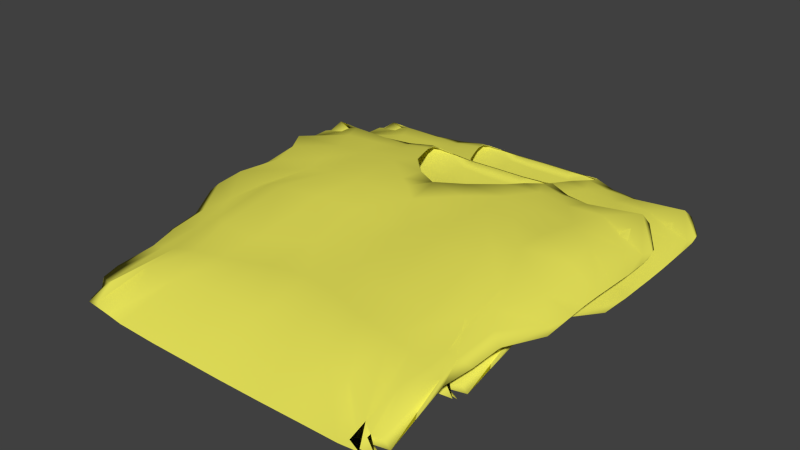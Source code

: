 # Source: Scrubs_Shelf.blend  (saved by Blender 2.72.0; exported with 4.5.12 LTS)
import bpy
from mathutils import Matrix  # noqa: F401  (used for matrix-valued properties, if any)

bpy.ops.wm.read_factory_settings(use_empty=True)
scene = bpy.context.scene
scene.name = 'Scene'

# ---- collections
col_collection_1 = bpy.data.collections.new('Collection 1'); scene.collection.children.link(col_collection_1)

# ---- materials (node trees are filled in below, after node groups)
mat_apron = bpy.data.materials.new('Apron')
mat_apron.alpha_threshold = 0.0
mat_apron.use_transparent_shadow = False
mat_apron.diffuse_color = (0.8, 0.7707, 0.1022, 1.0)
mat_apron.roughness = 0.5

# ---- material node trees

# ---- world
world_world = bpy.data.worlds.new('World'); scene.world = world_world
world_world.color = (0.05088, 0.05088, 0.05088)
world_world.use_sun_shadow = False
world_world.sun_shadow_jitter_overblur = 0.0
world_world.cycles.sampling_method = 'MANUAL'
world_world.cycles.sample_map_resolution = 256

# ---- meshes
me_topsmesh_004 = bpy.data.meshes.new('TopsMesh.004')
me_topsmesh_004.from_pydata([(-0.0235, 0.0118, -0.1516), (-0.03676, 0.01281, -0.1501), (0.05341, 0.001784, -0.08653), (0.04115, 0.01474, -0.1482), (0.05047, 0.01306, -0.143), (0.0516, 0.004607, -0.1121), (0.04713, 0.008133, -0.1316), (0.04056, 0.01144, -0.1444), (0.03239, 0.0131, -0.1511), (-0.05443, 0.001915, -0.08706), (0.04122, 0.01738, -0.1377), (0.04397, 0.01622, -0.1446), (0.03489, 0.01887, -0.127), (0.05566, 0.01668, -0.1335), (0.05809, 0.01469, -0.1402), (0.04863, 0.01885, -0.1224), (-0.05323, 0.004444, -0.1101), (-0.04973, 0.008259, -0.1326), (0.01221, 0.02007, -0.09941), (-0.002538, 0.001194, -0.04209), (-0.00157, 0.01969, -0.06734), (-0.001261, 0.01851, -0.04045), (-0.001165, 0.01778, -0.01293), (0.0159, 0.01802, -0.003426), (0.01729, 0.01943, -0.04248), (0.02008, 0.0195, -0.08675), (0.03831, 0.01948, -0.1026), (0.04042, 0.0185, 0.01008), (-0.001032, 0.01798, 0.02232), (0.0208, 0.01818, 0.02501), (0.0007881, 0.01783, 0.06083), (0.02656, 0.01743, 0.06191), (0.001063, -0.002401, 0.09361), (0.05325, 0.0182, 0.06825), (0.04564, 0.0172, 0.03212), (0.08985, 0.01556, -0.03249), (0.07264, 0.01767, 0.009897), (0.1105, 0.008409, 0.02467), (0.1126, 0.008597, 0.004869), (0.1235, 0.003991, -0.02058), (0.1087, 0.01506, -0.0374), (0.108, 0.005802, 0.01687), (0.1138, 0.007356, -0.00158), (0.1063, 0.007747, 0.0429), (0.09898, 0.00578, 0.03762), (0.1112, 0.009163, 0.06963), (0.1021, 0.004676, 0.05585), (0.09996, 0.004675, 0.0753), (0.02072, 0.001331, 0.04362), (0.0195, 0.001809, 0.02662), (-0.00287, -0.0004592, 0.04342), (0.02075, 0.0007103, 0.07272), (-0.003091, -0.0002406, 0.08381), (-0.003222, 0.001511, 0.02657), (0.02155, 0.001423, 0.004504), (-0.002481, 0.001117, 0.004189), (0.0252, 0.001147, -0.04179), (0.07882, 0.002425, -0.04316), (-0.002688, -0.001378, 0.08397), (0.03053, -0.001357, 0.08397), (0.1026, -0.002219, 0.08637), (0.08274, -0.002401, 0.09252), (0.07383, 0.01587, 0.07235), (0.06865, 0.01632, 0.03559), (0.123, 0.003397, -0.02323), (0.1236, 0.002863, -0.041), (0.1244, 0.003903, -0.05466), (0.1248, 0.004591, -0.08284), (0.1245, 0.004935, -0.09838), (0.1098, 0.01896, -0.08195), (0.1191, 0.01507, -0.1006), (0.1242, 0.005355, -0.1133), (0.1236, 0.009396, -0.1151), (0.07933, 0.01739, -0.08074), (0.1214, 0.004005, -0.05019), (0.1086, 0.01251, -0.08353), (0.1207, 0.005269, -0.08695), (0.1076, 0.01071, -0.04429), (0.07676, 0.003067, -0.08647), (0.07141, 0.01019, -0.1357), (0.1121, 0.0169, -0.1285), (0.02613, 0.00255, -0.08565), (0.07671, 0.01385, -0.1384), (0.1164, 0.01649, -0.1336), (0.1125, 0.0203, -0.1314), (0.07585, 0.01648, -0.1328), (0.1217, 0.006631, -0.1254), (0.1227, 0.006983, -0.131), (0.1236, 0.005087, -0.123), (0.1236, 0.007023, -0.1273), (0.05824, 0.01911, -0.08262), (0.08484, 0.01764, -0.1011), (0.06278, 0.01844, -0.1029), (0.09493, 0.01981, -0.117), (0.06994, 0.01796, -0.1194), (0.05787, -0.002301, 0.09299), (0.02907, 0.02011, -0.1148), (-0.00303, 0.0202, -0.08956), (0.1209, 0.004567, -0.06756), (0.1065, 0.01133, -0.06253), (0.07809, 0.002472, -0.06282), (0.02568, 0.001693, -0.06176), (-0.002232, 0.001767, -0.06212), (0.0591, -0.00123, 0.08449), (0.09496, -0.002073, 0.09153), (0.0931, 0.009531, 0.08331), (0.08212, 0.0147, 0.03717), (0.08934, 0.01563, 0.002077), (0.09111, 0.0003769, 0.08754), (0.121, 0.006, -0.1094), (0.1094, 0.01468, -0.1083), (0.07544, 0.004949, -0.1118), (0.03858, 0.01957, -0.08502), (0.124, 0.003397, -0.04439), (0.1219, 0.007348, -0.02557), (0.1049, 0.01207, -0.0007438), (0.102, 0.01098, 0.02521), (0.1047, 0.01122, 0.04252), (0.1036, 0.006133, 0.0845), (0.09283, -0.001227, 0.08966), (0.1247, 0.004189, -0.06719), (0.122, 0.003569, -0.03525), (0.1162, 0.008383, -0.02314), (0.07643, 0.002711, 0.04857), (0.08278, 0.0004917, 0.06387), (0.08409, -0.001471, 0.08533), (-0.04361, 0.01083, -0.1444), (-0.04717, 0.01406, -0.1489), (-0.05577, 0.01251, -0.1443), (-0.03777, 0.01278, -0.1511), (-0.02765, 0.004726, -0.1088), (-0.07684, 0.004966, -0.1121), (-0.02698, 0.007592, -0.1299), (-0.04778, 0.0175, -0.1358), (-0.04999, 0.01599, -0.145), (-0.04296, 0.01891, -0.1251), (-0.06342, 0.01697, -0.132), (-0.06583, 0.01493, -0.1411), (-0.05848, 0.0187, -0.1207), (-0.0713, 0.01022, -0.1367), (-0.02045, 0.0197, -0.0974), (-0.0202, 0.01804, -0.003729), (-0.02347, 0.01947, -0.08369), (-0.04597, 0.01961, -0.1006), (-0.05101, 0.01839, 0.01209), (-0.0358, 0.01766, 0.06021), (-0.02634, -0.002347, 0.09349), (-0.06261, 0.01635, 0.06298), (-0.05567, 0.01694, 0.03457), (-0.08043, 0.01716, 0.01107), (-0.1154, 0.007494, 0.02271), (-0.1166, 0.007663, 0.001954), (-0.1322, 0.005857, -0.02408), (-0.1225, 0.0139, -0.04262), (-0.09635, 0.004582, 0.01169), (-0.1138, 0.005736, -0.006845), (-0.1073, 0.008102, 0.04247), (-0.09857, 0.004856, 0.03872), (-0.1089, 0.009783, 0.06745), (-0.09578, 0.002904, 0.05238), (-0.09727, 0.001067, 0.08044), (-0.02284, -0.0006998, 0.04429), (-0.02201, 0.001765, 0.02812), (-0.02431, -0.000167, 0.06497), (-0.02266, 0.001421, 0.004416), (-0.02719, 0.001214, -0.04207), (-0.02852, -0.001228, 0.08406), (-0.1073, -0.002078, 0.08616), (-0.08922, -0.001372, 0.09192), (-0.08361, 0.01716, 0.06589), (-0.07472, 0.01598, 0.03789), (-0.1324, 0.004624, -0.02509), (-0.1337, 0.002375, -0.03348), (-0.1347, 0.00255, -0.03163), (-0.1359, 0.003366, -0.05066), (-0.1364, 0.00429, -0.0785), (-0.1363, 0.004953, -0.09583), (-0.1116, 0.0188, -0.07882), (-0.128, 0.01618, -0.09898), (-0.1357, 0.005245, -0.1108), (-0.1336, 0.01089, -0.1158), (-0.08671, 0.01729, -0.07902), (-0.132, 0.00251, -0.05598), (-0.1315, 0.003465, -0.0903), (-0.1292, 0.005943, -0.04937), (-0.09385, 0.00375, -0.08825), (-0.1282, 0.007702, -0.08703), (-0.09576, 0.003308, -0.04604), (-0.07946, 0.003232, -0.08824), (-0.0713, 0.01007, -0.1367), (-0.09358, 0.009148, -0.1306), (-0.02852, 0.002153, -0.08528), (-0.0842, 0.01408, -0.1394), (-0.1033, 0.01378, -0.1349), (-0.1059, 0.01737, -0.1322), (-0.0825, 0.01637, -0.134), (-0.1305, 0.009123, -0.1231), (-0.1326, 0.004656, -0.1203), (-0.1327, 0.009107, -0.1307), (-0.1339, 0.005057, -0.1267), (-0.135, 0.005278, -0.1243), (-0.1318, 0.01194, -0.1288), (-0.06916, 0.01887, -0.07941), (-0.09285, 0.01732, -0.1011), (-0.07165, 0.01845, -0.1011), (-0.1013, 0.01769, -0.1185), (-0.07708, 0.01813, -0.1198), (-0.07793, -0.001939, 0.09295), (-0.03656, 0.01978, -0.1113), (-0.1317, 0.002914, -0.07059), (-0.1274, 0.007195, -0.06513), (-0.09425, 0.003361, -0.06397), (-0.07892, 0.002464, -0.06295), (-0.02807, 0.001486, -0.06283), (-0.04971, -0.00213, 0.0935), (-0.04355, 0.002423, 0.03113), (-0.04512, 0.000816, 0.04594), (-0.05007, -0.0002675, 0.06267), (-0.05704, -0.001253, 0.08436), (-0.09999, 0.009867, 0.08117), (-0.09731, 0.01296, 0.04243), (-0.09709, 0.01298, 0.01682), (-0.103, -0.0005101, 0.08758), (-0.1318, 0.004052, -0.1074), (-0.1293, 0.008231, -0.1067), (-0.0931, 0.005323, -0.11), (-0.07684, 0.005107, -0.1121), (-0.04529, 0.01968, -0.08251), (-0.1353, 0.003008, -0.04001), (-0.1293, 0.009321, -0.02943), (-0.1123, 0.01012, -0.001162), (-0.1109, 0.0103, 0.02395), (-0.1068, 0.01048, 0.04278), (-0.1069, 0.00967, 0.07866), (-0.1024, -0.001023, 0.08934), (-0.1363, 0.003756, -0.06451), (-0.1329, 0.002329, -0.04134), (-0.1321, 0.004258, -0.03392), (-0.09765, 0.003706, -0.02697), (-0.07062, 0.003158, 0.0342), (-0.07079, 0.002395, 0.04945), (-0.07859, 0.001547, 0.0723), (-0.08614, -0.001503, 0.08516), (-0.02527, 0.01828, 0.02672), (0.03157, -0.002353, 0.09338), (0.1049, -0.001698, 0.0877), (0.09282, 0.000933, 0.08319), (0.07716, 0.001231, 0.08123), (0.02473, -0.0001591, 0.08247), (-0.002824, -0.0007226, 0.06372), (-0.1073, -3.22e-05, 0.09108), (-0.04047, 0.01736, 0.0312), (-0.1021, -0.002033, 0.08774), (-0.1057, 0.00405, 0.07574), (-0.07541, -0.0005822, 0.0605), (-0.07948, 0.002351, -0.04403), (-0.07716, 0.002574, 0.007083), (-0.09037, 0.003592, 0.0361), (-0.09983, 0.003168, 0.05759), (-0.1069, 0.004749, 0.07861), (-0.108, 0.0006752, 0.08904), (-0.1005, 0.002597, 0.08825), (-0.03777, 0.01274, -0.1511), (-0.07946, 0.002458, -0.08824), (-0.05443, 0.002461, -0.08706), (-0.05446, 0.001468, -0.06282), (-0.05386, 0.001205, -0.04255), (-0.04579, 0.001794, 0.005555), (0.03239, 0.01307, -0.1511), (-0.06583, 0.01091, -0.1421), (0.04713, 0.008039, -0.1316), (0.0516, 0.004781, -0.1121), (0.05341, 0.002701, -0.08653), (0.05319, 0.001785, -0.0622), (0.05191, 0.001509, -0.04244), (0.04926, 0.001964, 0.004612), (0.04654, 0.002606, 0.02856), (0.0483, 0.001206, 0.04553), (0.05193, -0.0008133, 0.06114), (0.05463, 0.0009151, 0.08213), (0.08265, 0.003285, 0.006523), (0.08768, 0.003825, 0.03142), (-0.01427, 0.01964, -0.07822), (-0.003885, 0.02006, -0.08912), (0.0217, -0.001744, 0.06154), (-0.08396, 4.892e-06, 0.08354), (-0.08245, -0.0007212, 0.08459), (-0.05376, 0.0005686, 0.08318), (0.1098, 0.002708, 0.086), (-0.1349, 0.004866, -0.1224), (-0.09977, -0.0002665, 0.09062), (-0.04607, 0.01729, -0.135), (-0.04808, 0.01588, -0.1438), (-0.04565, 0.01406, -0.1478), (-0.03676, 0.01277, -0.1501), (0.03141, 0.01305, -0.1502), (0.03981, 0.01467, -0.1472), (0.04222, 0.01607, -0.1434), (0.03992, 0.01713, -0.1366), (0.03406, 0.01865, -0.126), (0.02815, 0.01976, -0.1146), (0.01211, 0.01981, -0.09957), (-0.003956, 0.01976, -0.08909), (-0.02019, 0.01943, -0.09731), (-0.03579, 0.01955, -0.1117), (-0.0416, 0.01866, -0.1248), (-0.05577, 0.01259, -0.1443), (-0.04717, 0.0142, -0.1489), (-0.02522, 0.01004, -0.1445), (-0.02388, 0.01173, -0.1524), (-0.002128, 0.005128, -0.1082), (0.02581, 0.004611, -0.1094), (0.02461, 0.007523, -0.13), (0.02613, 0.002009, -0.08565), (0.07141, 0.01033, -0.1357), (-0.00282, 0.007282, -0.1275), (0.05809, 0.01054, -0.1412), (0.05047, 0.01313, -0.143), (0.04115, 0.01486, -0.1482), (0.0217, 0.009896, -0.1435), (-0.002651, 0.009726, -0.1433), (-0.002211, 0.01154, -0.1535), (0.01661, 0.01178, -0.1531), (0.1093, 0.01751, -0.06362), (0.07777, 0.01763, -0.06222), (0.05498, 0.01974, -0.06395), (0.03617, 0.01989, -0.06598), (0.01808, 0.01921, -0.06642), (-0.02258, 0.01909, -0.0664), (-0.0437, 0.0197, -0.06603), (-0.06487, 0.01955, -0.06531), (-0.1089, 0.01679, -0.06298), (0.03715, 0.02153, -0.03797), (0.06731, 0.02116, -0.03539), (-0.1038, 0.01288, -0.01605), (-0.07699, 0.02081, -0.03534), (-0.04751, 0.02194, -0.03696), (-0.02273, 0.01947, -0.04204), (-0.08743, 0.003079, -0.02437), (-0.07832, 0.00244, -0.02167), (-0.05282, 0.001422, -0.01995), (-0.02662, 0.00122, -0.0209), (-0.002761, 0.001085, -0.02038), (0.02492, 0.001183, -0.02007), (0.05197, 0.001506, -0.01997), (0.07932, 0.002724, -0.02112), (0.09592, 0.01361, -0.01355), (0.09286, 0.01304, 0.01019), (0.09621, 0.0133, 0.02559), (0.09615, 0.01321, 0.03999), (0.09366, 0.01363, 0.05818), (0.09827, 0.006572, 0.08601), (0.1041, -0.0001207, 0.09056), (0.08648, -0.001739, 0.09067), (-0.08242, 0.01736, -0.06319), (-0.08943, 0.01776, -0.03668), (-0.09091, 0.01518, 0.004996), (-0.08787, 0.0147, 0.04094), (-0.09525, 0.01261, 0.08115), (-0.09835, 0.003441, 0.0909), (-0.09925, -0.0006033, 0.09144), (-0.09743, 0.01517, -0.03533), (-0.1214, 0.01769, -0.1329), (-0.1136, 0.01514, -0.1255), (-0.1118, 0.01201, -0.1074), (-0.1103, 0.009051, -0.08589), (-0.1092, 0.007203, -0.06307), (-0.1097, 0.006892, -0.04651), (-0.1157, 0.009684, -0.03004), (0.08357, 0.01764, -0.03591), (-0.002321, 0.01162, -0.1527), (0.01607, 0.01184, -0.1523), (0.03141, 0.01308, -0.1502), (-0.002559, 0.002847, -0.0837), (0.02568, 0.0001691, -0.06176), (-0.002232, 0.0007859, -0.06212), (-0.02852, 0.002, -0.08528), (-0.02807, 0.0003872, -0.06283), (-0.06583, 0.01966, -0.1421), (0.05809, 0.01944, -0.1412), (-0.0235, 0.02748, -0.09461), (-0.03676, 0.0289, -0.09328), (0.05341, 0.01543, -0.02822), (0.04115, 0.03159, -0.09155), (0.05047, 0.02924, -0.08616), (0.0516, 0.01739, -0.05423), (0.04713, 0.02234, -0.07416), (0.04056, 0.02697, -0.08735), (0.03239, 0.02929, -0.09425), (-0.05443, 0.01528, -0.02876), (0.04122, 0.03526, -0.08125), (0.04397, 0.03365, -0.08801), (0.03489, 0.03734, -0.07059), (0.05566, 0.03428, -0.07693), (0.05809, 0.0315, -0.08348), (0.04863, 0.03731, -0.06592), (-0.05323, 0.01716, -0.05217), (-0.04973, 0.02252, -0.07519), (0.01221, 0.04057, -0.04134), (-0.002538, 0.0176, 0.01631), (-0.00157, 0.03912, -0.007156), (-0.001261, 0.03462, 0.01967), (-0.001165, 0.0306, 0.04695), (0.0159, 0.0297, 0.05643), (0.01729, 0.03578, 0.01775), (0.02008, 0.03995, -0.02783), (0.03831, 0.039, -0.04534), (0.04042, 0.02856, 0.0699), (-0.001032, 0.02658, 0.08202), (0.0208, 0.02645, 0.08471), (0.0007881, 0.02181, 0.1203), (0.02656, 0.02129, 0.1213), (0.001063, -0.002217, 0.1508), (0.05325, 0.0213, 0.1277), (0.04564, 0.02463, 0.09167), (0.08985, 0.03073, 0.02729), (0.07264, 0.02775, 0.06964), (0.1105, 0.01678, 0.08339), (0.1126, 0.01934, 0.06373), (0.1235, 0.01781, 0.03797), (0.1087, 0.03086, 0.02235), (0.108, 0.01512, 0.07538), (0.1138, 0.01888, 0.0572), (0.1063, 0.01394, 0.1014), (0.09898, 0.01262, 0.096), (0.1112, 0.01215, 0.1282), (0.1021, 0.009339, 0.114), (0.09996, 0.007009, 0.1333), (0.02072, 0.007478, 0.1015), (0.0195, 0.009989, 0.08467), (-0.00287, 0.005723, 0.1011), (0.02075, 0.003377, 0.1304), (-0.003091, 0.001105, 0.1413), (-0.003222, 0.009699, 0.08459), (0.02155, 0.01225, 0.06265), (-0.002481, 0.01199, 0.06231), (0.0252, 0.01742, 0.01659), (0.07882, 0.01818, 0.01531), (-0.002688, -4.602e-05, 0.1414), (0.03053, -2.425e-05, 0.1414), (0.1026, -0.001169, 0.1437), (0.08274, -0.002087, 0.1498), (0.07383, 0.01849, 0.1315), (0.06865, 0.02334, 0.09504), (0.123, 0.01754, 0.03527), (0.1236, 0.01875, 0.01754), (0.1244, 0.02038, 0.003942), (0.1248, 0.01994, -0.02454), (0.1245, 0.01888, -0.04036), (0.1098, 0.03845, -0.02365), (0.1191, 0.03258, -0.04331), (0.1242, 0.01856, -0.05546), (0.1236, 0.02409, -0.05767), (0.07933, 0.03672, -0.02224), (0.1214, 0.02099, 0.008496), (0.1086, 0.03101, -0.02493), (0.1207, 0.02173, -0.02859), (0.1076, 0.02722, 0.01506), (0.07676, 0.01707, -0.02822), (0.07141, 0.02522, -0.0785), (0.1121, 0.03459, -0.0719), (0.02613, 0.02068, -0.02713), (0.07671, 0.03034, -0.08156), (0.1164, 0.03403, -0.07701), (0.1125, 0.03934, -0.07511), (0.07585, 0.03401, -0.07622), (0.1217, 0.02023, -0.06784), (0.1227, 0.02073, -0.07346), (0.1236, 0.01819, -0.06524), (0.1236, 0.02078, -0.06974), (0.05824, 0.03885, -0.02422), (0.08484, 0.0363, -0.04391), (0.06278, 0.03733, -0.04584), (0.09493, 0.03865, -0.06059), (0.06994, 0.03607, -0.06285), (0.05787, -0.002043, 0.1502), (0.02907, 0.0394, -0.05819), (-0.00303, 0.0413, -0.0302), (0.1209, 0.02202, -0.008924), (0.1065, 0.02925, -0.003341), (0.07809, 0.01824, -0.004378), (0.02568, 0.01885, -0.00329), (-0.002232, 0.02057, -0.003543), (0.0591, 3.859e-05, 0.1419), (0.09496, -0.001641, 0.1488), (0.0931, 0.01088, 0.1418), (0.08212, 0.02154, 0.09645), (0.08934, 0.02666, 0.06166), (0.09111, 0.001272, 0.1451), (0.121, 0.0203, -0.0515), (0.1094, 0.03255, -0.05089), (0.07544, 0.01787, -0.05392), (0.03858, 0.03962, -0.02654), (0.124, 0.0195, 0.01419), (0.1219, 0.02174, 0.03335), (0.1049, 0.02346, 0.0585), (0.102, 0.01927, 0.08419), (0.1047, 0.01744, 0.1014), (0.1036, 0.007357, 0.1426), (0.09283, -0.0005768, 0.147), (0.1247, 0.02052, -0.008679), (0.122, 0.01915, 0.02335), (0.1162, 0.02248, 0.03587), (0.07643, 0.008258, 0.1066), (0.08278, 0.004219, 0.1216), (0.08409, -0.0003019, 0.1427), (-0.04361, 0.02611, -0.08728), (-0.04717, 0.03063, -0.09215), (-0.05577, 0.02847, -0.08742), (-0.03777, 0.02885, -0.0942), (-0.02765, 0.01924, -0.05074), (-0.07684, 0.0179, -0.05424), (-0.02698, 0.02158, -0.07239), (-0.04778, 0.03543, -0.07933), (-0.04999, 0.03333, -0.08845), (-0.04296, 0.0374, -0.06871), (-0.06342, 0.0347, -0.07541), (-0.06583, 0.03185, -0.08438), (-0.05848, 0.0371, -0.06423), (-0.0713, 0.02526, -0.07954), (-0.02045, 0.04005, -0.03929), (-0.0202, 0.02975, 0.05613), (-0.02347, 0.03968, -0.02486), (-0.04597, 0.03922, -0.04326), (-0.05101, 0.02821, 0.07189), (-0.0358, 0.02172, 0.1196), (-0.02634, -0.002148, 0.1507), (-0.06261, 0.02009, 0.1223), (-0.05567, 0.02408, 0.09409), (-0.08043, 0.02711, 0.07076), (-0.1154, 0.01611, 0.08135), (-0.1166, 0.01876, 0.06074), (-0.1322, 0.02008, 0.03468), (-0.1225, 0.03015, 0.017), (-0.09635, 0.01453, 0.07011), (-0.1138, 0.0179, 0.0518), (-0.1073, 0.01435, 0.1011), (-0.09857, 0.01157, 0.09701), (-0.1089, 0.01303, 0.1261), (-0.09578, 0.007993, 0.1104), (-0.09727, 0.002808, 0.1381), (-0.02284, 0.00538, 0.102), (-0.02201, 0.009766, 0.08615), (-0.02431, 0.003433, 0.1226), (-0.02266, 0.01226, 0.06256), (-0.02719, 0.01762, 0.01633), (-0.02852, 9.235e-05, 0.1415), (-0.1073, -0.001003, 0.1435), (-0.08922, -0.000991, 0.1493), (-0.08361, 0.02055, 0.1252), (-0.07472, 0.02272, 0.09729), (-0.1324, 0.01898, 0.03355), (-0.1337, 0.01765, 0.02498), (-0.1347, 0.01765, 0.02684), (-0.1359, 0.01982, 0.007922), (-0.1364, 0.02011, -0.02011), (-0.1363, 0.01931, -0.03775), (-0.1116, 0.03843, -0.02005), (-0.128, 0.03422, -0.04171), (-0.1357, 0.0186, -0.05296), (-0.1336, 0.02618, -0.05856), (-0.08671, 0.0366, -0.0204), (-0.132, 0.0189, 0.002544), (-0.1315, 0.01834, -0.03205), (-0.1292, 0.02243, 0.009411), (-0.09385, 0.01759, -0.03007), (-0.1282, 0.02339, -0.02896), (-0.09576, 0.01912, 0.0125), (-0.07946, 0.01716, -0.03001), (-0.0713, 0.02504, -0.07952), (-0.09358, 0.02376, -0.07332), (-0.02852, 0.02311, -0.02658), (-0.0842, 0.03066, -0.08256), (-0.1033, 0.03023, -0.07806), (-0.1059, 0.03525, -0.07567), (-0.0825, 0.03385, -0.0774), (-0.1305, 0.02372, -0.06578), (-0.1326, 0.01747, -0.06253), (-0.1327, 0.0237, -0.07342), (-0.1339, 0.01804, -0.06894), (-0.135, 0.01834, -0.06662), (-0.1318, 0.02766, -0.07173), (-0.06916, 0.03851, -0.02083), (-0.09285, 0.03587, -0.04393), (-0.07165, 0.03742, -0.0439), (-0.1013, 0.03569, -0.06189), (-0.07708, 0.03631, -0.06332), (-0.07793, -0.001679, 0.1502), (-0.03656, 0.03903, -0.05457), (-0.1317, 0.01885, -0.01212), (-0.1274, 0.02398, -0.006504), (-0.09425, 0.01903, -0.005519), (-0.07892, 0.01827, -0.004498), (-0.02807, 0.02033, -0.004277), (-0.04971, -0.001933, 0.1508), (-0.04355, 0.01006, 0.08922), (-0.04512, 0.006688, 0.1038), (-0.05007, 0.003609, 0.1203), (-0.05704, 3.212e-05, 0.1418), (-0.09999, 0.01147, 0.1397), (-0.09731, 0.01919, 0.1015), (-0.09709, 0.02226, 0.07605), (-0.103, 0.0003845, 0.145), (-0.1318, 0.01728, -0.04942), (-0.1293, 0.02315, -0.04904), (-0.0931, 0.01839, -0.05219), (-0.07684, 0.01809, -0.05425), (-0.04529, 0.0397, -0.02389), (-0.1353, 0.01887, 0.01853), (-0.1293, 0.02417, 0.02971), (-0.1123, 0.02157, 0.05789), (-0.1109, 0.01875, 0.08286), (-0.1068, 0.01667, 0.1016), (-0.1069, 0.01157, 0.1372), (-0.1024, -0.0003357, 0.1467), (-0.1363, 0.02026, -0.005965), (-0.1329, 0.01824, 0.01715), (-0.1321, 0.0196, 0.02473), (-0.09765, 0.01821, 0.03158), (-0.07062, 0.01042, 0.09234), (-0.07079, 0.007838, 0.1074), (-0.07859, 0.004259, 0.1301), (-0.08614, -0.0003126, 0.1425), (-0.02527, 0.02635, 0.08642), (0.03157, -0.002142, 0.1506), (0.1049, -0.0008107, 0.145), (0.09282, 0.002345, 0.1408), (0.07716, 0.002876, 0.1389), (0.02473, 0.001346, 0.14), (-0.002824, 0.00303, 0.1213), (-0.1073, 0.0004406, 0.1486), (-0.04047, 0.0249, 0.09078), (-0.1021, -0.001148, 0.145), (-0.1057, 0.006336, 0.1337), (-0.07541, 0.003556, 0.1181), (-0.07948, 0.01817, 0.01444), (-0.07716, 0.01309, 0.06533), (-0.09037, 0.01063, 0.09428), (-0.09983, 0.007631, 0.1156), (-0.1069, 0.006686, 0.1366), (-0.108, 0.001388, 0.1466), (-0.1005, 0.003393, 0.146), (-0.03777, 0.02879, -0.0942), (-0.07946, 0.01615, -0.02997), (-0.05443, 0.02006, -0.02858), (-0.05446, 0.01838, -0.004369), (-0.05386, 0.01747, 0.01584), (-0.04579, 0.0125, 0.06373), (0.03239, 0.02925, -0.09425), (-0.06583, 0.02674, -0.08486), (0.04713, 0.02221, -0.07415), (0.0516, 0.01764, -0.05425), (0.05341, 0.01663, -0.02826), (0.05319, 0.01751, -0.003771), (0.05191, 0.01721, 0.01595), (0.04926, 0.01278, 0.06281), (0.04654, 0.01055, 0.08668), (0.0483, 0.007126, 0.1034), (0.05193, 0.00325, 0.1187), (0.05463, 0.002454, 0.1398), (0.08265, 0.01386, 0.06484), (0.08768, 0.01142, 0.08965), (-0.01427, 0.03988, -0.01873), (-0.003885, 0.04113, -0.02972), (0.0217, 0.002277, 0.119), (-0.08396, 0.00138, 0.1411), (-0.08245, 0.0005335, 0.142), (-0.05376, 0.001984, 0.1408), (0.1098, 0.003772, 0.1438), (-0.1349, 0.01776, -0.06461), (-0.09977, 0.0002633, 0.1481), (-0.04607, 0.03513, -0.07844), (-0.04808, 0.03317, -0.0872), (-0.04565, 0.03064, -0.09106), (-0.03676, 0.02884, -0.09328), (0.03141, 0.02923, -0.09332), (0.03981, 0.03148, -0.09048), (0.04222, 0.03344, -0.08677), (0.03992, 0.03492, -0.08004), (0.03406, 0.03703, -0.06956), (0.02815, 0.03895, -0.05796), (0.01211, 0.04025, -0.0415), (-0.003956, 0.04079, -0.02971), (-0.02019, 0.03973, -0.03917), (-0.03579, 0.03872, -0.05494), (-0.0416, 0.03705, -0.06833), (-0.05577, 0.02858, -0.08742), (-0.04717, 0.03084, -0.09216), (-0.02522, 0.02501, -0.08735), (-0.02388, 0.02738, -0.09544), (-0.002128, 0.01952, -0.0502), (0.02581, 0.0174, -0.05148), (0.02461, 0.02149, -0.07249), (0.02613, 0.01546, -0.02735), (0.07141, 0.02542, -0.07852), (-0.00282, 0.02115, -0.07002), (0.05809, 0.02605, -0.08397), (0.05047, 0.02933, -0.08616), (0.04115, 0.03175, -0.09156), (0.0217, 0.02481, -0.08632), (-0.002651, 0.02457, -0.08607), (-0.002211, 0.02712, -0.09659), (0.01661, 0.02746, -0.0962), (0.1093, 0.0362, -0.004251), (0.07777, 0.03632, -0.002712), (0.05498, 0.03881, -0.004362), (0.03617, 0.03918, -0.006303), (0.01808, 0.03851, -0.006449), (-0.02258, 0.03838, -0.006622), (-0.0437, 0.03898, -0.0064), (-0.06487, 0.0387, -0.00581), (-0.1089, 0.03546, -0.003446), (0.03715, 0.03733, 0.02244), (0.06731, 0.03665, 0.02497), (-0.1038, 0.0261, 0.04336), (-0.07699, 0.03629, 0.02499), (-0.04751, 0.03761, 0.02349), (-0.02273, 0.03577, 0.01819), (-0.08743, 0.01734, 0.03411), (-0.07832, 0.0164, 0.03674), (-0.05282, 0.01518, 0.03834), (-0.02662, 0.01509, 0.03738), (-0.002761, 0.0149, 0.03789), (0.02492, 0.01496, 0.03819), (0.05197, 0.01527, 0.03833), (0.07932, 0.01661, 0.03731), (0.09592, 0.02653, 0.04593), (0.09286, 0.02312, 0.06947), (0.09621, 0.02153, 0.08479), (0.09615, 0.01972, 0.09911), (0.09366, 0.01796, 0.1172), (0.09827, 0.007612, 0.1442), (0.1041, 0.0004155, 0.148), (0.08648, -0.001207, 0.148), (-0.08242, 0.0361, -0.003705), (-0.08943, 0.03344, 0.02335), (-0.09091, 0.02587, 0.06452), (-0.08787, 0.02109, 0.1002), (-0.09525, 0.0142, 0.14), (-0.09835, 0.003915, 0.1487), (-0.09925, -0.00017, 0.1489), (-0.09743, 0.03068, 0.02443), (-0.1214, 0.0357, -0.07645), (-0.1136, 0.03213, -0.06872), (-0.1118, 0.02774, -0.05018), (-0.1103, 0.02467, -0.02799), (-0.1092, 0.02356, -0.004512), (-0.1097, 0.02302, 0.0123), (-0.1157, 0.02455, 0.0291), (0.08357, 0.03323, 0.0241), (-0.002321, 0.02723, -0.09578), (0.01607, 0.02754, -0.09537), (0.03141, 0.02927, -0.09332), (-0.002559, 0.01853, -0.02534), (0.02568, 0.01532, -0.00339), (-0.002232, 0.01759, -0.003716), (-0.02852, 0.01705, -0.02694), (-0.02807, 0.01691, -0.004453), (-0.06583, 0.04793, -0.0812), (0.05809, 0.0476, -0.08035)], [(306, 269), (317, 316), (686, 649), (697, 696)], [(311, 313, 2, 5), (300, 96, 12, 299), (284, 51, 52, 249), (265, 264, 191, 213), (323, 40, 66, 120), (179, 180, 201, 200), (188, 185, 225, 226), (225, 364, 363, 190), (321, 322, 371, 370), (224, 223, 197, 196), (153, 174, 228, 229), (178, 203, 205, 180), (357, 358, 169, 170), (146, 32, 30, 145), (36, 27, 34, 63), (319, 322, 321, 320), (92, 90, 73, 91), (152, 171, 155, 151), (39, 113, 114), (332, 326, 24), (24, 326, 327), (87, 86, 80, 83), (168, 169, 359, 360), (42, 39, 38), (39, 42, 64), (63, 62, 105, 106), (324, 35, 40, 323), (315, 312, 319, 320), (317, 7, 6), (30, 31, 29, 28), (64, 65, 113, 39), (286, 287, 218, 242), (161, 216, 215, 162), (69, 323, 120, 67), (255, 212, 265, 266), (55, 54, 49, 53), (99, 98, 74, 77), (90, 325, 324, 73), (233, 232, 156, 158), (54, 275, 276, 49), (122, 345, 57, 77), (221, 220, 357, 356), (344, 345, 280, 275), (76, 75, 110, 109), (356, 357, 170, 149), (333, 36, 107, 369), (126, 17, 132, 308), (237, 184, 367, 368), (123, 277, 276, 281), (335, 149, 144, 336), (165, 213, 102, 19), (283, 18, 301, 302), (9, 16, 131, 263), (187, 211, 212, 255), (147, 145, 251, 148), (50, 161, 162, 53), (84, 83, 82, 85), (259, 258, 253, 222), (348, 349, 117, 116), (1, 129, 309, 0), (195, 194, 205, 206), (136, 195, 206, 138), (362, 363, 196, 198), (124, 247, 279, 278), (161, 50, 249, 163), (193, 190, 363, 362), (162, 215, 267, 164), (72, 70, 68, 71), (78, 111, 110, 75), (138, 208, 135), (100, 78, 75, 99), (271, 270, 79, 111), (190, 189, 226, 225), (138, 206, 204), (257, 239, 240, 159), (166, 218, 287, 163), (110, 111, 79, 80), (121, 122, 77, 74), (321, 370, 0, 309), (256, 339, 340, 267), (34, 33, 62, 63), (350, 118, 117, 349), (204, 143, 208, 138), (85, 82, 14, 13), (8, 7, 317, 318), (134, 137, 136, 133), (54, 55, 342, 343), (149, 170, 148, 144), (231, 150, 156, 232), (194, 201, 180, 205), (38, 39, 114, 115), (355, 361, 334, 356), (17, 126, 306, 139), (94, 92, 91, 93), (268, 295, 296, 3), (362, 198, 201, 194), (10, 298, 299, 12), (243, 145, 30, 28), (93, 84, 85, 94), (103, 279, 247, 125), (274, 57, 345, 344), (48, 49, 276, 277), (196, 363, 364, 224), (101, 273, 274, 56), (184, 210, 366, 367), (137, 134, 127, 128), (7, 319, 312, 6), (57, 274, 273, 100), (9, 376, 130, 16), (245, 60, 246), (354, 331, 153, 361), (26, 112, 90, 92), (56, 19, 102, 101), (52, 166, 163, 249), (32, 244, 31, 30), (347, 116, 115, 346), (14, 4, 3, 11), (105, 351, 350, 106), (29, 27, 23, 28), (144, 251, 141), (251, 144, 148), (145, 243, 251), (337, 141, 22, 21), (28, 141, 243), (243, 141, 251), (140, 208, 143, 142), (247, 246, 60, 125), (267, 215, 239, 256), (222, 160, 252), (276, 275, 280, 281), (253, 160, 222), (253, 240, 254), (311, 312, 315, 310), (172, 236, 237, 171), (202, 227, 143, 204), (184, 182, 209, 210), (155, 238, 338, 154), (260, 259, 222, 234), (368, 367, 187, 238), (266, 265, 213, 165), (352, 119, 118, 351), (272, 271, 111, 78), (311, 5, 6, 312), (341, 165, 19, 342), (288, 45, 117, 118), (186, 224, 364, 365), (114, 40, 346, 115), (10, 13, 14, 11), (305, 291, 133, 135), (331, 235, 174, 153), (157, 158, 156), (44, 41, 37, 43), (278, 277, 123, 124), (45, 43, 116, 117), (27, 29, 34), (33, 34, 29), (29, 31, 33), (262, 127, 293, 294), (228, 173, 152, 229), (79, 4, 14, 82), (291, 292, 134, 133), (115, 116, 37, 38), (143, 227, 142), (56, 274, 344, 343), (336, 337, 329), (337, 328, 329), (18, 26, 96), (97, 25, 18), (6, 314, 317), (97, 18, 283), (282, 20, 97), (97, 283, 282), (335, 336, 329, 330), (52, 51, 248, 58), (183, 223, 224, 186), (58, 166, 52), (59, 58, 248), (130, 310, 315, 132), (214, 146, 145), (61, 62, 33), (33, 95, 61), (137, 192, 195, 136), (15, 12, 96, 26), (216, 240, 239, 215), (273, 272, 78, 100), (19, 56, 343, 342), (253, 241, 160), (241, 253, 254), (167, 252, 160), (286, 242, 167), (286, 167, 285), (255, 338, 238, 187), (287, 217, 163), (113, 66, 40, 114), (161, 163, 217), (217, 216, 161), (254, 217, 241), (285, 241, 217), (192, 193, 194, 195), (77, 57, 100, 99), (123, 281, 46), (246, 108, 245), (108, 246, 47), (256, 154, 338, 339), (281, 44, 46), (108, 47, 46), (75, 76, 98, 99), (288, 118, 119, 108), (211, 185, 188, 212), (267, 340, 341, 164), (278, 284, 48, 277), (315, 320, 308, 132), (199, 198, 196, 197), (200, 198, 199, 289), (279, 248, 51, 278), (292, 293, 127, 134), (124, 47, 246, 247), (301, 18, 96, 300), (147, 148, 170, 169), (28, 23, 22, 141), (177, 178, 176, 175), (25, 327, 326, 112), (20, 327, 25, 97), (208, 140, 303, 304), (179, 200, 289), (229, 230, 334, 153), (217, 254, 240, 216), (332, 333, 325, 326), (189, 192, 137, 128), (203, 204, 206, 205), (220, 232, 233, 219), (309, 308, 320, 321), (233, 290, 250, 219), (210, 186, 365, 366), (244, 95, 33, 31), (72, 89, 84, 93), (46, 44, 43, 45), (135, 208, 304, 305), (50, 53, 49, 48), (3, 296, 297, 11), (233, 158, 261), (164, 55, 53, 162), (24, 21, 22, 23), (164, 341, 342, 55), (15, 13, 10, 12), (59, 248, 279, 103), (230, 229, 152, 151), (8, 322, 319, 7), (330, 329, 227, 202), (63, 106, 107, 36), (328, 20, 282), (230, 231, 221, 334), (142, 227, 329), (24, 23, 332), (27, 332, 23), (336, 141, 337), (141, 336, 144), (173, 172, 171, 152), (221, 231, 232, 220), (178, 180, 179, 176), (26, 18, 25, 112), (236, 182, 184, 237), (20, 328, 337, 21), (340, 266, 165, 341), (41, 280, 122, 42), (94, 85, 13, 15), (133, 136, 138, 135), (70, 69, 67, 68), (339, 338, 255), (156, 150, 154), (157, 156, 154), (365, 185, 211, 366), (157, 154, 257), (257, 154, 256), (256, 239, 257), (44, 281, 280), (212, 188, 264, 265), (89, 87, 83, 84), (124, 46, 47), (46, 124, 123), (278, 51, 284), (71, 88, 89, 72), (260, 234, 290), (290, 233, 261), (290, 261, 260), (110, 80, 86, 109), (139, 131, 16, 17), (348, 116, 347), (287, 286, 285, 217), (116, 43, 37), (350, 349, 106), (351, 118, 350), (104, 353, 352, 105), (352, 351, 105), (275, 54, 343, 344), (91, 73, 69, 70), (35, 107, 347, 346), (240, 253, 159), (313, 311, 310, 373), (258, 259, 158), (159, 253, 258), (257, 159, 258), (258, 158, 157), (258, 157, 257), (46, 45, 288), (108, 46, 288), (357, 220, 219, 358), (298, 10, 11, 297), (20, 21, 24, 327), (261, 158, 259, 260), (335, 355, 356, 149), (169, 358, 359), (360, 359, 250), (207, 147, 168), (168, 147, 169), (308, 309, 129, 126), (181, 202, 204, 203), (339, 255, 266, 340), (198, 200, 201), (112, 326, 325, 90), (209, 183, 186, 210), (273, 101, 81, 272), (15, 26, 92, 94), (230, 151, 150, 231), (366, 211, 187, 367), (175, 235, 331, 177), (27, 36, 333, 332), (302, 303, 140, 283), (283, 140, 142, 282), (104, 105, 62, 61), (364, 225, 185, 365), (306, 126, 129, 307), (80, 79, 82, 83), (93, 91, 70, 72), (368, 171, 237), (171, 368, 155), (150, 151, 155), (154, 150, 155), (368, 238, 155), (73, 323, 69), (323, 73, 324), (250, 359, 358, 219), (145, 147, 207, 214), (325, 369, 324), (369, 325, 333), (106, 348, 107), (348, 106, 349), (41, 42, 38, 37), (322, 8, 372, 371), (35, 346, 40), (107, 35, 369), (35, 324, 369), (142, 329, 328, 282), (348, 347, 107), (41, 44, 280), (42, 122, 64), (122, 121, 64), (280, 345, 122), (194, 193, 362), (192, 189, 190, 193), (160, 241, 285, 167), (249, 50, 48, 284), (331, 181, 177), (181, 331, 354), (130, 132, 17, 16), (202, 181, 354), (354, 330, 202), (177, 203, 178), (203, 177, 181), (361, 153, 334), (355, 354, 361), (354, 355, 330), (355, 335, 330), (356, 334, 221), (377, 375, 373, 376), (376, 373, 310, 130), (373, 375, 374, 313), (691, 693, 382, 385), (680, 476, 392, 679), (664, 431, 432, 629), (645, 644, 571, 593), (703, 420, 446, 500), (559, 560, 581, 580), (568, 565, 605, 606), (605, 744, 743, 570), (701, 702, 751, 750), (604, 603, 577, 576), (533, 554, 608, 609), (558, 583, 585, 560), (737, 738, 549, 550), (526, 412, 410, 525), (416, 407, 414, 443), (699, 702, 701, 700), (472, 470, 453, 471), (532, 551, 535, 531), (419, 493, 494), (712, 706, 404), (404, 706, 707), (467, 466, 460, 463), (548, 549, 739, 740), (422, 419, 418), (419, 422, 444), (443, 442, 485, 486), (704, 415, 420, 703), (695, 692, 699, 700), (697, 387, 386), (410, 411, 409, 408), (444, 445, 493, 419), (666, 667, 598, 622), (541, 596, 595, 542), (449, 703, 500, 447), (635, 592, 645, 646), (435, 434, 429, 433), (479, 478, 454, 457), (470, 705, 704, 453), (613, 612, 536, 538), (434, 655, 656, 429), (502, 725, 437, 457), (601, 600, 737, 736), (724, 725, 660, 655), (456, 455, 490, 489), (736, 737, 550, 529), (713, 416, 487, 749), (506, 397, 512, 688), (617, 564, 747, 748), (503, 657, 656, 661), (715, 529, 524, 716), (545, 593, 482, 399), (663, 398, 681, 682), (389, 396, 511, 643), (567, 591, 592, 635), (527, 525, 631, 528), (430, 541, 542, 433), (464, 463, 462, 465), (639, 638, 633, 602), (728, 729, 497, 496), (381, 509, 689, 380), (575, 574, 585, 586), (516, 575, 586, 518), (742, 743, 576, 578), (504, 627, 659, 658), (541, 430, 629, 543), (573, 570, 743, 742), (542, 595, 647, 544), (452, 450, 448, 451), (458, 491, 490, 455), (518, 588, 515), (480, 458, 455, 479), (651, 650, 459, 491), (570, 569, 606, 605), (518, 586, 584), (637, 619, 620, 539), (546, 598, 667, 543), (490, 491, 459, 460), (501, 502, 457, 454), (701, 750, 380, 689), (636, 719, 720, 647), (414, 413, 442, 443), (730, 498, 497, 729), (584, 523, 588, 518), (465, 462, 394, 393), (388, 387, 697, 698), (514, 517, 516, 513), (434, 435, 722, 723), (529, 550, 528, 524), (611, 530, 536, 612), (574, 581, 560, 585), (418, 419, 494, 495), (735, 741, 714, 736), (397, 506, 686, 519), (474, 472, 471, 473), (648, 675, 676, 383), (742, 578, 581, 574), (390, 678, 679, 392), (623, 525, 410, 408), (473, 464, 465, 474), (483, 659, 627, 505), (654, 437, 725, 724), (428, 429, 656, 657), (576, 743, 744, 604), (481, 653, 654, 436), (564, 590, 746, 747), (517, 514, 507, 508), (387, 699, 692, 386), (437, 654, 653, 480), (389, 756, 510, 396), (625, 440, 626), (734, 711, 533, 741), (406, 492, 470, 472), (436, 399, 482, 481), (432, 546, 543, 629), (412, 624, 411, 410), (727, 496, 495, 726), (394, 384, 383, 391), (485, 731, 730, 486), (409, 407, 403, 408), (524, 631, 521), (631, 524, 528), (525, 623, 631), (717, 521, 402, 401), (408, 521, 623), (623, 521, 631), (520, 588, 523, 522), (627, 626, 440, 505), (647, 595, 619, 636), (602, 540, 632), (656, 655, 660, 661), (633, 540, 602), (633, 620, 634), (691, 692, 695, 690), (552, 616, 617, 551), (582, 607, 523, 584), (564, 562, 589, 590), (535, 618, 718, 534), (640, 639, 602, 614), (748, 747, 567, 618), (646, 645, 593, 545), (732, 499, 498, 731), (652, 651, 491, 458), (691, 385, 386, 692), (721, 545, 399, 722), (668, 425, 497, 498), (566, 604, 744, 745), (494, 420, 726, 495), (390, 393, 394, 391), (685, 671, 513, 515), (711, 615, 554, 533), (537, 538, 536), (424, 421, 417, 423), (658, 657, 503, 504), (425, 423, 496, 497), (407, 409, 414), (413, 414, 409), (409, 411, 413), (642, 507, 673, 674), (608, 553, 532, 609), (459, 384, 394, 462), (671, 672, 514, 513), (495, 496, 417, 418), (523, 607, 522), (436, 654, 724, 723), (716, 717, 709), (717, 708, 709), (398, 406, 476), (477, 405, 398), (386, 694, 697), (477, 398, 663), (662, 400, 477), (477, 663, 662), (715, 716, 709, 710), (432, 431, 628, 438), (563, 603, 604, 566), (438, 546, 432), (439, 438, 628), (510, 690, 695, 512), (594, 526, 525), (441, 442, 413), (413, 475, 441), (517, 572, 575, 516), (395, 392, 476, 406), (596, 620, 619, 595), (653, 652, 458, 480), (399, 436, 723, 722), (633, 621, 540), (621, 633, 634), (547, 632, 540), (666, 622, 547), (666, 547, 665), (635, 718, 618, 567), (667, 597, 543), (493, 446, 420, 494), (541, 543, 597), (597, 596, 541), (634, 597, 621), (665, 621, 597), (572, 573, 574, 575), (457, 437, 480, 479), (503, 661, 426), (626, 488, 625), (488, 626, 427), (636, 534, 718, 719), (661, 424, 426), (488, 427, 426), (455, 456, 478, 479), (668, 498, 499, 488), (591, 565, 568, 592), (647, 720, 721, 544), (658, 664, 428, 657), (695, 700, 688, 512), (579, 578, 576, 577), (580, 578, 579, 669), (659, 628, 431, 658), (672, 673, 507, 514), (504, 427, 626, 627), (681, 398, 476, 680), (527, 528, 550, 549), (408, 403, 402, 521), (557, 558, 556, 555), (405, 707, 706, 492), (400, 707, 405, 477), (588, 520, 683, 684), (559, 580, 669), (609, 610, 714, 533), (597, 634, 620, 596), (712, 713, 705, 706), (569, 572, 517, 508), (583, 584, 586, 585), (600, 612, 613, 599), (689, 688, 700, 701), (613, 670, 630, 599), (590, 566, 745, 746), (624, 475, 413, 411), (452, 469, 464, 473), (426, 424, 423, 425), (515, 588, 684, 685), (430, 433, 429, 428), (383, 676, 677, 391), (613, 538, 641), (544, 435, 433, 542), (404, 401, 402, 403), (544, 721, 722, 435), (395, 393, 390, 392), (439, 628, 659, 483), (610, 609, 532, 531), (388, 702, 699, 387), (710, 709, 607, 582), (443, 486, 487, 416), (708, 400, 662), (610, 611, 601, 714), (522, 607, 709), (404, 403, 712), (407, 712, 403), (716, 521, 717), (521, 716, 524), (553, 552, 551, 532), (601, 611, 612, 600), (558, 560, 559, 556), (406, 398, 405, 492), (616, 562, 564, 617), (400, 708, 717, 401), (720, 646, 545, 721), (421, 660, 502, 422), (474, 465, 393, 395), (513, 516, 518, 515), (450, 449, 447, 448), (719, 718, 635), (536, 530, 534), (537, 536, 534), (745, 565, 591, 746), (537, 534, 637), (637, 534, 636), (636, 619, 637), (424, 661, 660), (592, 568, 644, 645), (469, 467, 463, 464), (504, 426, 427), (426, 504, 503), (658, 431, 664), (451, 468, 469, 452), (640, 614, 670), (670, 613, 641), (670, 641, 640), (490, 460, 466, 489), (519, 511, 396, 397), (728, 496, 727), (667, 666, 665, 597), (496, 423, 417), (730, 729, 486), (731, 498, 730), (484, 733, 732, 485), (732, 731, 485), (655, 434, 723, 724), (471, 453, 449, 450), (415, 487, 727, 726), (620, 633, 539), (693, 691, 690, 753), (638, 639, 538), (539, 633, 638), (637, 539, 638), (638, 538, 537), (638, 537, 637), (426, 425, 668), (488, 426, 668), (737, 600, 599, 738), (678, 390, 391, 677), (400, 401, 404, 707), (641, 538, 639, 640), (715, 735, 736, 529), (549, 738, 739), (740, 739, 630), (587, 527, 548), (548, 527, 549), (688, 689, 509, 506), (561, 582, 584, 583), (719, 635, 646, 720), (578, 580, 581), (492, 706, 705, 470), (589, 563, 566, 590), (653, 481, 461, 652), (395, 406, 472, 474), (610, 531, 530, 611), (746, 591, 567, 747), (555, 615, 711, 557), (407, 416, 713, 712), (682, 683, 520, 663), (663, 520, 522, 662), (484, 485, 442, 441), (744, 605, 565, 745), (686, 506, 509, 687), (460, 459, 462, 463), (473, 471, 450, 452), (748, 551, 617), (551, 748, 535), (530, 531, 535), (534, 530, 535), (748, 618, 535), (453, 703, 449), (703, 453, 704), (630, 739, 738, 599), (525, 527, 587, 594), (705, 749, 704), (749, 705, 713), (486, 728, 487), (728, 486, 729), (421, 422, 418, 417), (702, 388, 752, 751), (415, 726, 420), (487, 415, 749), (415, 704, 749), (522, 709, 708, 662), (728, 727, 487), (421, 424, 660), (422, 502, 444), (502, 501, 444), (660, 725, 502), (574, 573, 742), (572, 569, 570, 573), (540, 621, 665, 547), (629, 430, 428, 664), (711, 561, 557), (561, 711, 734), (510, 512, 397, 396), (582, 561, 734), (734, 710, 582), (557, 583, 558), (583, 557, 561), (741, 533, 714), (735, 734, 741), (734, 735, 710), (735, 715, 710), (736, 714, 601), (757, 755, 753, 756), (756, 753, 690, 510), (753, 755, 754, 693)])
me_topsmesh_004.polygons.foreach_set('use_smooth', [True] * 754)
_uv = me_topsmesh_004.uv_layers.new(name='Tops-lib-UV0')
_uv.uv.foreach_set('vector', [0.199, 0.5378, 0.1969, 0.5005, 0.1586, 0.5034, 0.1603, 0.5425, 0.791, 0.5421, 0.7926, 0.539, 0.8156, 0.5719, 0.8134, 0.574, 0.1908, 0.2164, 0.1928, 0.1951, 0.2255, 0.1739, 0.2256, 0.2147, 0.3006, 0.4573, 0.3032, 0.4959, 0.2684, 0.4956, 0.2654, 0.4578, 0.8229, 0.7878, 0.857, 0.7947, 0.8465, 0.8233, 0.8229, 0.8151, 0.2991, 0.9649, 0.3023, 0.9835, 0.2679, 0.9864, 0.267, 0.9658, 0.3406, 0.4966, 0.3647, 0.4975, 0.3667, 0.5292, 0.3423, 0.531, 0.3667, 0.5292, 0.394, 0.5273, 0.3972, 0.5607, 0.3727, 0.5674, 0.244, 0.616, 0.2184, 0.6205, 0.2195, 0.6222, 0.2444, 0.6179, 0.1714, 0.9835, 0.1754, 0.9609, 0.2023, 0.9641, 0.201, 0.9872, 0.399, 0.9605, 0.3955, 0.9363, 0.4179, 0.9266, 0.4243, 0.9459, 0.5511, 0.4926, 0.5766, 0.4951, 0.5714, 0.5242, 0.548, 0.5235, 0.5919, 0.3029, 0.589, 0.2619, 0.6139, 0.2677, 0.6211, 0.3069, 0.7034, 0.2039, 0.7353, 0.2029, 0.7362, 0.2541, 0.6864, 0.2579, 0.8428, 0.3518, 0.808, 0.35, 0.8084, 0.306, 0.8412, 0.3059, 0.2084, 0.5963, 0.2184, 0.6205, 0.244, 0.616, 0.2417, 0.5912, 0.8595, 0.5104, 0.8507, 0.4709, 0.8919, 0.4661, 0.8985, 0.5, 0.4385, 0.3533, 0.4179, 0.366, 0.3912, 0.3474, 0.4267, 0.3277, 0.9006, 0.8241, 0.8666, 0.8345, 0.8809, 0.809, 0.8083, 0.3905, 0.8101, 0.4307, 0.7728, 0.3901, 0.7728, 0.3901, 0.8101, 0.4307, 0.774, 0.4337, 0.03835, 0.6218, 0.04269, 0.5838, 0.07881, 0.5903, 0.07102, 0.6284, 0.6068, 0.2176, 0.6139, 0.2677, 0.5906, 0.2511, 0.5892, 0.2291, 0.04835, 0.3456, 0.005232, 0.3559, 0.01711, 0.3302, 0.005232, 0.3559, 0.04835, 0.3456, 0.02533, 0.3705, 0.8412, 0.3059, 0.8428, 0.2481, 0.8778, 0.249, 0.8752, 0.3022, 0.887, 0.4311, 0.9055, 0.3926, 0.9471, 0.3954, 0.9351, 0.4351, 0.2391, 0.5622, 0.2019, 0.5695, 0.2084, 0.5963, 0.2417, 0.5912, 0.1502, 0.6268, 0.1752, 0.612, 0.1655, 0.5787, 0.7362, 0.2541, 0.7737, 0.2537, 0.7729, 0.3057, 0.735, 0.3045, 0.4635, 0.8086, 0.8822, 0.8474, 0.8666, 0.8345, 0.4393, 0.8158, 0.3312, 0.1679, 0.2949, 0.1864, 0.2951, 0.1575, 0.3328, 0.1553, 0.256, 0.2516, 0.2891, 0.2504, 0.2883, 0.2807, 0.2566, 0.284, 0.7993, 0.7825, 0.8229, 0.7878, 0.8229, 0.8151, 0.7951, 0.808, 0.3353, 0.4234, 0.3362, 0.4577, 0.3006, 0.4573, 0.2978, 0.4221, 0.2281, 0.3305, 0.1921, 0.3326, 0.1918, 0.2885, 0.228, 0.2866, 0.08262, 0.4711, 0.04441, 0.4738, 0.04399, 0.4348, 0.08157, 0.4341, 0.8507, 0.4709, 0.8457, 0.4297, 0.887, 0.4311, 0.8919, 0.4661, 0.5352, 0.2583, 0.5294, 0.2974, 0.5006, 0.2933, 0.5021, 0.2564, 0.1921, 0.3326, 0.1534, 0.3367, 0.1519, 0.29, 0.1918, 0.2885, 0.07854, 0.3873, 0.1163, 0.3883, 0.1181, 0.4319, 0.08157, 0.4341, 0.5622, 0.3381, 0.5629, 0.2997, 0.5919, 0.3029, 0.5943, 0.3539, 0.1567, 0.3868, 0.1163, 0.3883, 0.1083, 0.3357, 0.1534, 0.3367, 0.04651, 0.5105, 0.08223, 0.507, 0.08173, 0.5468, 0.04603, 0.5479, 0.5943, 0.3539, 0.5919, 0.3029, 0.6211, 0.3069, 0.6251, 0.3526, 0.8432, 0.3908, 0.8428, 0.3518, 0.8794, 0.3531, 0.8819, 0.3924, 0.302, 0.5935, 0.3071, 0.5673, 0.2722, 0.5633, 0.2725, 0.5914, 0.4114, 0.3889, 0.4117, 0.4249, 0.3893, 0.4258, 0.3885, 0.3869, 0.1113, 0.2536, 0.1497, 0.254, 0.1519, 0.29, 0.09837, 0.2921, 0.6273, 0.3918, 0.6251, 0.3526, 0.6569, 0.3506, 0.6596, 0.3906, 0.2622, 0.4213, 0.2654, 0.4578, 0.2318, 0.4592, 0.2304, 0.4228, 0.7318, 0.4812, 0.7612, 0.5051, 0.7604, 0.5092, 0.7312, 0.4859, 0.3032, 0.4959, 0.3057, 0.5296, 0.3423, 0.531, 0.3406, 0.4966, 0.3629, 0.4263, 0.3629, 0.4595, 0.3362, 0.4577, 0.3353, 0.4234, 0.6449, 0.2596, 0.6864, 0.2579, 0.6705, 0.3063, 0.6513, 0.3073, 0.2262, 0.2532, 0.256, 0.2516, 0.2566, 0.284, 0.228, 0.2866, 0.9175, 0.5726, 0.9283, 0.6058, 0.8956, 0.6141, 0.8849, 0.5778, 0.4078, 0.2142, 0.3829, 0.2363, 0.3742, 0.2068, 0.4063, 0.1839, 0.9067, 0.3174, 0.9052, 0.2956, 0.9274, 0.2877, 0.9408, 0.3159, 0.2963, 0.6172, 0.2977, 0.6151, 0.2734, 0.6124, 0.2732, 0.6143, 0.5947, 0.5655, 0.5654, 0.5606, 0.5714, 0.5242, 0.604, 0.5293, 0.6169, 0.5684, 0.5947, 0.5655, 0.604, 0.5293, 0.6308, 0.537, 0.4115, 0.5996, 0.3972, 0.5607, 0.415, 0.5579, 0.425, 0.5948, 0.1056, 0.2184, 0.1081, 0.1916, 0.1439, 0.1892, 0.149, 0.2181, 0.256, 0.2516, 0.2262, 0.2532, 0.2256, 0.2147, 0.2563, 0.2143, 0.3968, 0.6034, 0.3727, 0.5674, 0.3972, 0.5607, 0.4115, 0.5996, 0.2566, 0.284, 0.2883, 0.2807, 0.2898, 0.3297, 0.2573, 0.3301, 0.7485, 0.7788, 0.7737, 0.7815, 0.769, 0.8053, 0.7426, 0.8007, 0.1216, 0.5063, 0.1215, 0.5452, 0.08173, 0.5468, 0.08223, 0.507, 0.6308, 0.537, 0.6739, 0.5222, 0.6536, 0.5499, 0.1196, 0.468, 0.1216, 0.5063, 0.08223, 0.507, 0.08262, 0.4711, 0.1603, 0.5425, 0.1655, 0.5787, 0.1221, 0.6, 0.1215, 0.5452, 0.3727, 0.5674, 0.3457, 0.5798, 0.3423, 0.531, 0.3667, 0.5292, 0.6308, 0.537, 0.604, 0.5293, 0.611, 0.4984, 0.349, 0.2774, 0.324, 0.2783, 0.3237, 0.246, 0.3573, 0.2446, 0.2583, 0.1584, 0.2951, 0.1575, 0.2949, 0.1864, 0.2563, 0.2143, 0.08173, 0.5468, 0.1215, 0.5452, 0.1221, 0.6, 0.07881, 0.5903, 0.04251, 0.4024, 0.07854, 0.3873, 0.08157, 0.4341, 0.04399, 0.4348, 0.244, 0.616, 0.2444, 0.6179, 0.2732, 0.6143, 0.2734, 0.6124, 0.3311, 0.3279, 0.3307, 0.3811, 0.2955, 0.3808, 0.2898, 0.3297, 0.8084, 0.306, 0.8077, 0.2511, 0.8428, 0.2481, 0.8412, 0.3059, 0.901, 0.2679, 0.9249, 0.2425, 0.9274, 0.2877, 0.9052, 0.2956, 0.611, 0.4984, 0.6576, 0.503, 0.6739, 0.5222, 0.6308, 0.537, 0.8849, 0.5778, 0.8956, 0.6141, 0.874, 0.6207, 0.8608, 0.5934, 0.1897, 0.6312, 0.1752, 0.612, 0.1502, 0.6268, 0.1651, 0.6458, 0.6273, 0.6039, 0.607, 0.5967, 0.6169, 0.5684, 0.6364, 0.5788, 0.1921, 0.3326, 0.2281, 0.3305, 0.2302, 0.3808, 0.1934, 0.3833, 0.6251, 0.3526, 0.6211, 0.3069, 0.6513, 0.3073, 0.6569, 0.3506, 0.5236, 0.3301, 0.4899, 0.3269, 0.5006, 0.2933, 0.5294, 0.2974, 0.5654, 0.5606, 0.5435, 0.5587, 0.548, 0.5235, 0.5714, 0.5242, 0.9813, 0.3382, 0.9884, 0.3661, 0.9669, 0.3755, 0.9484, 0.3509, 0.595, 0.3953, 0.567, 0.4013, 0.5465, 0.3797, 0.5943, 0.3539, 0.3071, 0.5673, 0.302, 0.5935, 0.3291, 0.6031, 0.3457, 0.5798, 0.8715, 0.5411, 0.8595, 0.5104, 0.8985, 0.5, 0.9064, 0.5304, 0.1897, 0.6312, 0.1917, 0.6327, 0.168, 0.6472, 0.1651, 0.6458, 0.5528, 0.5883, 0.5394, 0.588, 0.5435, 0.5587, 0.5654, 0.5606, 0.84, 0.6056, 0.8369, 0.6069, 0.8134, 0.574, 0.8156, 0.5719, 0.6949, 0.3044, 0.6864, 0.2579, 0.7362, 0.2541, 0.735, 0.3045, 0.9064, 0.5304, 0.9175, 0.5726, 0.8849, 0.5778, 0.8715, 0.5411, 0.1434, 0.1561, 0.1439, 0.1892, 0.1081, 0.1916, 0.1087, 0.1559, 0.1588, 0.4284, 0.1181, 0.4319, 0.1163, 0.3883, 0.1567, 0.3868, 0.1905, 0.254, 0.1918, 0.2885, 0.1519, 0.29, 0.1497, 0.254, 0.415, 0.5579, 0.3972, 0.5607, 0.394, 0.5273, 0.4126, 0.5271, 0.196, 0.4597, 0.158, 0.4638, 0.1588, 0.4284, 0.1955, 0.4243, 0.4117, 0.4249, 0.412, 0.4603, 0.3916, 0.4595, 0.3893, 0.4258, 0.3576, 0.6212, 0.3396, 0.6349, 0.3199, 0.6206, 0.3291, 0.6031, 0.1752, 0.612, 0.2084, 0.5963, 0.2019, 0.5695, 0.1655, 0.5787, 0.1181, 0.4319, 0.1588, 0.4284, 0.158, 0.4638, 0.1196, 0.468, 0.3032, 0.4959, 0.2684, 0.4956, 0.2697, 0.5326, 0.3057, 0.5296, 0.0487, 0.1699, 0.07917, 0.1516, 0.07721, 0.1887, 0.5896, 0.4338, 0.5454, 0.4377, 0.5316, 0.4093, 0.567, 0.4013, 0.8096, 0.5167, 0.8134, 0.4745, 0.8507, 0.4709, 0.8595, 0.5104, 0.1955, 0.4243, 0.2304, 0.4228, 0.2318, 0.4592, 0.196, 0.4597, 0.2255, 0.1739, 0.2583, 0.1584, 0.2563, 0.2143, 0.2256, 0.2147, 0.7353, 0.2029, 0.7748, 0.2023, 0.7737, 0.2537, 0.7362, 0.2541, 0.9133, 0.3384, 0.9408, 0.3159, 0.9484, 0.3509, 0.922, 0.3695, 0.1285, 0.6455, 0.1502, 0.6268, 0.1651, 0.6458, 0.1485, 0.6613, 0.8778, 0.249, 0.9003, 0.2464, 0.901, 0.2679, 0.8752, 0.3022, 0.7729, 0.3057, 0.808, 0.35, 0.7735, 0.3482, 0.735, 0.3045, 0.6569, 0.3506, 0.6705, 0.3063, 0.6962, 0.3496, 0.6705, 0.3063, 0.6569, 0.3506, 0.6513, 0.3073, 0.6864, 0.2579, 0.6949, 0.3044, 0.6705, 0.3063, 0.6987, 0.3894, 0.6962, 0.3496, 0.7363, 0.3483, 0.737, 0.3907, 0.735, 0.3045, 0.6962, 0.3496, 0.6949, 0.3044, 0.6949, 0.3044, 0.6962, 0.3496, 0.6705, 0.3063, 0.7017, 0.4981, 0.6739, 0.5222, 0.6576, 0.503, 0.6988, 0.467, 0.1081, 0.1916, 0.07721, 0.1887, 0.07917, 0.1516, 0.1087, 0.1559, 0.2898, 0.3297, 0.2883, 0.2807, 0.324, 0.2783, 0.3311, 0.3279, 0.4063, 0.1839, 0.3636, 0.1873, 0.4042, 0.1615, 0.1519, 0.29, 0.1534, 0.3367, 0.1083, 0.3357, 0.09837, 0.2921, 0.3742, 0.2068, 0.3636, 0.1873, 0.4063, 0.1839, 0.3742, 0.2068, 0.3237, 0.246, 0.3275, 0.2216, 0.199, 0.5378, 0.2019, 0.5695, 0.2391, 0.5622, 0.2361, 0.5351, 0.04275, 0.9423, 0.06414, 0.9483, 0.05881, 0.9679, 0.03566, 0.9623, 0.6154, 0.4613, 0.6569, 0.4644, 0.6576, 0.503, 0.611, 0.4984, 0.08877, 0.9721, 0.09402, 0.952, 0.1187, 0.9549, 0.1156, 0.9769, 0.3912, 0.3474, 0.3621, 0.387, 0.3456, 0.3836, 0.3686, 0.3189, 0.5378, 0.226, 0.5009, 0.2373, 0.4993, 0.2066, 0.5381, 0.2108, 0.3885, 0.3869, 0.3893, 0.4258, 0.3629, 0.4263, 0.3621, 0.387, 0.2978, 0.4221, 0.3006, 0.4573, 0.2654, 0.4578, 0.2622, 0.4213, 0.898, 0.2237, 0.9208, 0.2006, 0.9249, 0.2425, 0.9003, 0.2464, 0.1586, 0.5034, 0.1603, 0.5425, 0.1215, 0.5452, 0.1216, 0.5063, 0.199, 0.5378, 0.1603, 0.5425, 0.1655, 0.5787, 0.2019, 0.5695, 0.2606, 0.3817, 0.2622, 0.4213, 0.2304, 0.4228, 0.2302, 0.3808, 0.9653, 0.2273, 0.9681, 0.2444, 0.9274, 0.2877, 0.9249, 0.2425, 0.4125, 0.4977, 0.4126, 0.5271, 0.394, 0.5273, 0.3926, 0.4963, 0.9669, 0.3755, 0.9471, 0.3954, 0.922, 0.3695, 0.9484, 0.3509, 0.84, 0.6056, 0.8608, 0.5934, 0.874, 0.6207, 0.8501, 0.6254, 0.6559, 0.5525, 0.6394, 0.5803, 0.6364, 0.5788, 0.6536, 0.5499, 0.3736, 0.9705, 0.3716, 0.9447, 0.3955, 0.9363, 0.399, 0.9605, 0.3699, 0.2742, 0.4116, 0.2321, 0.4163, 0.2682, 0.06656, 0.2832, 0.05825, 0.3192, 0.02322, 0.3047, 0.03247, 0.2741, 0.149, 0.2181, 0.1497, 0.254, 0.1113, 0.2536, 0.1056, 0.2184, 0.9681, 0.2444, 0.9693, 0.2773, 0.9408, 0.3159, 0.9274, 0.2877, 0.808, 0.35, 0.7729, 0.3057, 0.8084, 0.306, 0.8077, 0.2511, 0.8084, 0.306, 0.7729, 0.3057, 0.7729, 0.3057, 0.7737, 0.2537, 0.8077, 0.2511, 0.2977, 0.6151, 0.3199, 0.6206, 0.3176, 0.6228, 0.2963, 0.6172, 0.4179, 0.9266, 0.4388, 0.9153, 0.4501, 0.9298, 0.4243, 0.9459, 0.1221, 0.6, 0.1502, 0.6268, 0.1285, 0.6455, 0.1063, 0.6369, 0.6394, 0.5803, 0.6308, 0.6044, 0.6273, 0.6039, 0.6364, 0.5788, 0.9484, 0.3509, 0.9408, 0.3159, 0.9742, 0.311, 0.9813, 0.3382, 0.6576, 0.503, 0.6569, 0.4644, 0.6988, 0.467, 0.1955, 0.4243, 0.1588, 0.4284, 0.1567, 0.3868, 0.1934, 0.3833, 0.6596, 0.3906, 0.6987, 0.3894, 0.659, 0.4311, 0.6987, 0.3894, 0.6998, 0.4335, 0.659, 0.4311, 0.7612, 0.5051, 0.8096, 0.5167, 0.7926, 0.539, 0.7344, 0.4792, 0.7762, 0.4764, 0.7612, 0.5051, 0.1655, 0.5787, 0.1221, 0.6, 0.1502, 0.6268, 0.7344, 0.4792, 0.7612, 0.5051, 0.7318, 0.4812, 0.7145, 0.4553, 0.7373, 0.4354, 0.7344, 0.4792, 0.7344, 0.4792, 0.7318, 0.4812, 0.7145, 0.4553, 0.6273, 0.3918, 0.6596, 0.3906, 0.659, 0.4311, 0.6219, 0.4317, 0.2255, 0.1739, 0.1928, 0.1951, 0.1871, 0.1758, 0.2249, 0.1562, 0.1489, 0.9576, 0.1754, 0.9609, 0.1714, 0.9835, 0.1457, 0.9799, 0.2249, 0.1562, 0.2583, 0.1584, 0.2255, 0.1739, 0.182, 0.1538, 0.2249, 0.1562, 0.1871, 0.1758, 0.2697, 0.5326, 0.2361, 0.5351, 0.2391, 0.5622, 0.2722, 0.5633, 0.6738, 0.2073, 0.7034, 0.2039, 0.6864, 0.2579, 0.8418, 0.1986, 0.8428, 0.2481, 0.8077, 0.2511, 0.8077, 0.2511, 0.8089, 0.2015, 0.8418, 0.1986, 0.607, 0.5967, 0.5888, 0.5924, 0.5947, 0.5655, 0.6169, 0.5684, 0.8369, 0.5542, 0.8156, 0.5719, 0.7926, 0.539, 0.8096, 0.5167, 0.2891, 0.2504, 0.3237, 0.246, 0.324, 0.2783, 0.2883, 0.2807, 0.158, 0.4638, 0.1586, 0.5034, 0.1216, 0.5063, 0.1196, 0.468, 0.2304, 0.4228, 0.1955, 0.4243, 0.1934, 0.3833, 0.2302, 0.3808, 0.3742, 0.2068, 0.3304, 0.1992, 0.3636, 0.1873, 0.3304, 0.1992, 0.3742, 0.2068, 0.3275, 0.2216, 0.3646, 0.1513, 0.4042, 0.1615, 0.3636, 0.1873, 0.3312, 0.1679, 0.3328, 0.1553, 0.3646, 0.1513, 0.3312, 0.1679, 0.3646, 0.1513, 0.3328, 0.1769, 0.3353, 0.4234, 0.3456, 0.3836, 0.3621, 0.387, 0.3629, 0.4263, 0.2949, 0.1864, 0.2914, 0.2144, 0.2563, 0.2143, 0.8666, 0.8345, 0.8465, 0.8233, 0.857, 0.7947, 0.8809, 0.809, 0.256, 0.2516, 0.2563, 0.2143, 0.2914, 0.2144, 0.2914, 0.2144, 0.2891, 0.2504, 0.256, 0.2516, 0.3275, 0.2216, 0.2914, 0.2144, 0.3304, 0.1992, 0.3328, 0.1769, 0.3304, 0.1992, 0.2914, 0.2144, 0.5888, 0.5924, 0.5669, 0.5896, 0.5654, 0.5606, 0.5947, 0.5655, 0.08157, 0.4341, 0.1181, 0.4319, 0.1196, 0.468, 0.08262, 0.4711, 0.1113, 0.2536, 0.09837, 0.2921, 0.07441, 0.2497, 0.07721, 0.1887, 0.04026, 0.202, 0.0487, 0.1699, 0.04026, 0.202, 0.07721, 0.1887, 0.07541, 0.2143, 0.3311, 0.3279, 0.3686, 0.3189, 0.3456, 0.3836, 0.3307, 0.3811, 0.09837, 0.2921, 0.06656, 0.2832, 0.07441, 0.2497, 0.04026, 0.202, 0.07541, 0.2143, 0.07441, 0.2497, 0.08223, 0.507, 0.04651, 0.5105, 0.04441, 0.4738, 0.08262, 0.4711, 0.9653, 0.2273, 0.9249, 0.2425, 0.9208, 0.2006, 0.9641, 0.2095, 0.3629, 0.4595, 0.3647, 0.4975, 0.3406, 0.4966, 0.3362, 0.4577, 0.2898, 0.3297, 0.2955, 0.3808, 0.2606, 0.3817, 0.2573, 0.3301, 0.149, 0.2181, 0.1908, 0.2164, 0.1905, 0.254, 0.1497, 0.254, 0.2391, 0.5622, 0.2417, 0.5912, 0.2725, 0.5914, 0.2722, 0.5633, 0.2383, 0.965, 0.238, 0.9863, 0.201, 0.9872, 0.2023, 0.9641, 0.267, 0.9658, 0.238, 0.9863, 0.2383, 0.965, 0.266, 0.9603, 0.1439, 0.1892, 0.1871, 0.1758, 0.1928, 0.1951, 0.149, 0.2181, 0.3365, 0.6369, 0.3176, 0.6228, 0.3199, 0.6206, 0.3396, 0.6349, 0.1056, 0.2184, 0.07541, 0.2143, 0.07721, 0.1887, 0.1081, 0.1916, 0.7604, 0.5092, 0.7612, 0.5051, 0.7926, 0.539, 0.791, 0.5421, 0.6449, 0.2596, 0.6513, 0.3073, 0.6211, 0.3069, 0.6139, 0.2677, 0.735, 0.3045, 0.7735, 0.3482, 0.7363, 0.3483, 0.6962, 0.3496, 0.3543, 0.9762, 0.3294, 0.98, 0.3263, 0.9605, 0.3495, 0.9522, 0.7762, 0.4764, 0.774, 0.4337, 0.8101, 0.4307, 0.8134, 0.4745, 0.7373, 0.4354, 0.774, 0.4337, 0.7762, 0.4764, 0.7344, 0.4792, 0.6739, 0.5222, 0.7017, 0.4981, 0.7027, 0.5022, 0.6756, 0.5259, 0.2991, 0.9649, 0.267, 0.9658, 0.266, 0.9603, 0.5101, 0.3906, 0.5171, 0.3618, 0.5465, 0.3797, 0.5316, 0.4093, 0.2914, 0.2144, 0.3275, 0.2216, 0.3237, 0.246, 0.2891, 0.2504, 0.8083, 0.3905, 0.8432, 0.3908, 0.8457, 0.4297, 0.8101, 0.4307, 0.3457, 0.5798, 0.3749, 0.6118, 0.3576, 0.6212, 0.3291, 0.6031, 0.5766, 0.4951, 0.611, 0.4984, 0.604, 0.5293, 0.5714, 0.5242, 0.5629, 0.2997, 0.5294, 0.2974, 0.5352, 0.2583, 0.5613, 0.2603, 0.2734, 0.6124, 0.2725, 0.5914, 0.2417, 0.5912, 0.244, 0.616, 0.5352, 0.2583, 0.5649, 0.2313, 0.5764, 0.2371, 0.5613, 0.2603, 0.412, 0.4603, 0.4125, 0.4977, 0.3926, 0.4963, 0.3916, 0.4595, 0.7748, 0.2023, 0.8089, 0.2015, 0.8077, 0.2511, 0.7737, 0.2537, 0.9392, 0.5288, 0.9493, 0.5651, 0.9175, 0.5726, 0.9064, 0.5304, 0.07441, 0.2497, 0.06656, 0.2832, 0.03247, 0.2741, 0.03711, 0.2412, 0.6536, 0.5499, 0.6739, 0.5222, 0.6756, 0.5259, 0.6559, 0.5525, 0.2262, 0.2532, 0.228, 0.2866, 0.1918, 0.2885, 0.1905, 0.254, 0.1651, 0.6458, 0.168, 0.6472, 0.152, 0.6627, 0.1485, 0.6613, 0.5352, 0.2583, 0.5021, 0.2564, 0.5379, 0.2428, 0.2573, 0.3301, 0.2281, 0.3305, 0.228, 0.2866, 0.2566, 0.284, 0.7728, 0.3901, 0.737, 0.3907, 0.7363, 0.3483, 0.7735, 0.3482, 0.2573, 0.3301, 0.2606, 0.3817, 0.2302, 0.3808, 0.2281, 0.3305, 0.8369, 0.5542, 0.8608, 0.5934, 0.84, 0.6056, 0.8156, 0.5719, 0.182, 0.1538, 0.1871, 0.1758, 0.1439, 0.1892, 0.1434, 0.1561, 0.5171, 0.3618, 0.5101, 0.3906, 0.4837, 0.3835, 0.4878, 0.3541, 0.1897, 0.6312, 0.2184, 0.6205, 0.2084, 0.5963, 0.1752, 0.612, 0.6219, 0.4317, 0.659, 0.4311, 0.6569, 0.4644, 0.6154, 0.4613, 0.8412, 0.3059, 0.8752, 0.3022, 0.8794, 0.3531, 0.8428, 0.3518, 0.6998, 0.4335, 0.7373, 0.4354, 0.7145, 0.4553, 0.5171, 0.3618, 0.5236, 0.3301, 0.5622, 0.3381, 0.5465, 0.3797, 0.6988, 0.467, 0.6569, 0.4644, 0.659, 0.4311, 0.7728, 0.3901, 0.7735, 0.3482, 0.8083, 0.3905, 0.808, 0.35, 0.8083, 0.3905, 0.7735, 0.3482, 0.6596, 0.3906, 0.6962, 0.3496, 0.6987, 0.3894, 0.6962, 0.3496, 0.6596, 0.3906, 0.6569, 0.3506, 0.01844, 0.9322, 0.04275, 0.9423, 0.03566, 0.9623, 0.01251, 0.95, 0.5622, 0.3381, 0.5236, 0.3301, 0.5294, 0.2974, 0.5629, 0.2997, 0.3294, 0.98, 0.3023, 0.9835, 0.2991, 0.9649, 0.3263, 0.9605, 0.8096, 0.5167, 0.7612, 0.5051, 0.7762, 0.4764, 0.8134, 0.4745, 0.06414, 0.9483, 0.09402, 0.952, 0.08877, 0.9721, 0.05881, 0.9679, 0.7373, 0.4354, 0.6998, 0.4335, 0.6987, 0.3894, 0.737, 0.3907, 0.2955, 0.3808, 0.2978, 0.4221, 0.2622, 0.4213, 0.2606, 0.3817, 0.05825, 0.3192, 0.1083, 0.3357, 0.07854, 0.3873, 0.04835, 0.3456, 0.8715, 0.5411, 0.8849, 0.5778, 0.8608, 0.5934, 0.8369, 0.5542, 0.6364, 0.5788, 0.6169, 0.5684, 0.6308, 0.537, 0.6536, 0.5499, 0.7737, 0.7815, 0.7993, 0.7825, 0.7951, 0.808, 0.769, 0.8053, 0.3307, 0.3811, 0.3456, 0.3836, 0.3353, 0.4234, 0.4163, 0.2682, 0.4182, 0.3033, 0.3686, 0.3189, 0.3699, 0.2742, 0.4163, 0.2682, 0.3686, 0.3189, 0.3926, 0.4963, 0.3647, 0.4975, 0.3629, 0.4595, 0.3916, 0.4595, 0.3699, 0.2742, 0.3686, 0.3189, 0.349, 0.2774, 0.349, 0.2774, 0.3686, 0.3189, 0.3311, 0.3279, 0.3311, 0.3279, 0.324, 0.2783, 0.349, 0.2774, 0.06656, 0.2832, 0.09837, 0.2921, 0.1083, 0.3357, 0.3362, 0.4577, 0.3406, 0.4966, 0.3032, 0.4959, 0.3006, 0.4573, 0.9493, 0.5651, 0.958, 0.5986, 0.9283, 0.6058, 0.9175, 0.5726, 0.1056, 0.2184, 0.07441, 0.2497, 0.07541, 0.2143, 0.07441, 0.2497, 0.1056, 0.2184, 0.1113, 0.2536, 0.149, 0.2181, 0.1928, 0.1951, 0.1908, 0.2164, 0.7426, 0.8007, 0.7119, 0.7997, 0.7145, 0.7775, 0.7485, 0.7788, 0.5378, 0.226, 0.5381, 0.2108, 0.5649, 0.2313, 0.5649, 0.2313, 0.5352, 0.2583, 0.5379, 0.2428, 0.5649, 0.2313, 0.5379, 0.2428, 0.5378, 0.226, 0.08173, 0.5468, 0.07881, 0.5903, 0.04269, 0.5838, 0.04603, 0.5479, 0.3457, 0.5798, 0.3423, 0.531, 0.3057, 0.5296, 0.3071, 0.5673, 0.9067, 0.3174, 0.9408, 0.3159, 0.9133, 0.3384, 0.2949, 0.1864, 0.3312, 0.1679, 0.3328, 0.1769, 0.2914, 0.2144, 0.9408, 0.3159, 0.9693, 0.2773, 0.9742, 0.311, 0.901, 0.2679, 0.9052, 0.2956, 0.8752, 0.3022, 0.9003, 0.2464, 0.9249, 0.2425, 0.901, 0.2679, 0.8704, 0.1999, 0.8966, 0.2, 0.898, 0.2237, 0.8778, 0.249, 0.898, 0.2237, 0.9003, 0.2464, 0.8778, 0.249, 0.1534, 0.3367, 0.1921, 0.3326, 0.1934, 0.3833, 0.1567, 0.3868, 0.8985, 0.5, 0.8919, 0.4661, 0.9315, 0.4662, 0.9357, 0.4987, 0.9055, 0.3926, 0.8794, 0.3531, 0.9133, 0.3384, 0.922, 0.3695, 0.3237, 0.246, 0.3742, 0.2068, 0.3573, 0.2446, 0.1969, 0.5005, 0.199, 0.5378, 0.2361, 0.5351, 0.2342, 0.4971, 0.3829, 0.2363, 0.4078, 0.2142, 0.4116, 0.2321, 0.3573, 0.2446, 0.3742, 0.2068, 0.3829, 0.2363, 0.349, 0.2774, 0.3573, 0.2446, 0.3829, 0.2363, 0.3829, 0.2363, 0.4116, 0.2321, 0.3699, 0.2742, 0.3829, 0.2363, 0.3699, 0.2742, 0.349, 0.2774, 0.07441, 0.2497, 0.03711, 0.2412, 0.0391, 0.2219, 0.04026, 0.202, 0.07441, 0.2497, 0.0391, 0.2219, 0.5919, 0.3029, 0.5629, 0.2997, 0.5613, 0.2603, 0.589, 0.2619, 0.8369, 0.6069, 0.84, 0.6056, 0.8501, 0.6254, 0.8468, 0.6264, 0.7373, 0.4354, 0.737, 0.3907, 0.7728, 0.3901, 0.774, 0.4337, 0.5379, 0.2428, 0.5021, 0.2564, 0.5009, 0.2373, 0.5378, 0.226, 0.6273, 0.3918, 0.595, 0.3953, 0.5943, 0.3539, 0.6251, 0.3526, 0.6139, 0.2677, 0.589, 0.2619, 0.5906, 0.2511, 0.5892, 0.2291, 0.5906, 0.2511, 0.5764, 0.2371, 0.6358, 0.2089, 0.6449, 0.2596, 0.6068, 0.2176, 0.6068, 0.2176, 0.6449, 0.2596, 0.6139, 0.2677, 0.2725, 0.5914, 0.2734, 0.6124, 0.2977, 0.6151, 0.302, 0.5935, 0.5832, 0.4606, 0.6154, 0.4613, 0.611, 0.4984, 0.5766, 0.4951, 0.3307, 0.3811, 0.3353, 0.4234, 0.2978, 0.4221, 0.2955, 0.3808, 0.238, 0.9863, 0.267, 0.9658, 0.2679, 0.9864, 0.8134, 0.4745, 0.8101, 0.4307, 0.8457, 0.4297, 0.8507, 0.4709, 0.1187, 0.9549, 0.1489, 0.9576, 0.1457, 0.9799, 0.1156, 0.9769, 0.158, 0.4638, 0.196, 0.4597, 0.1969, 0.5005, 0.1586, 0.5034, 0.8369, 0.5542, 0.8096, 0.5167, 0.8595, 0.5104, 0.8715, 0.5411, 0.5171, 0.3618, 0.4878, 0.3541, 0.4899, 0.3269, 0.5236, 0.3301, 0.3916, 0.4595, 0.3629, 0.4595, 0.3629, 0.4263, 0.3893, 0.4258, 0.3495, 0.9522, 0.3716, 0.9447, 0.3736, 0.9705, 0.3543, 0.9762, 0.808, 0.35, 0.8428, 0.3518, 0.8432, 0.3908, 0.8083, 0.3905, 0.7312, 0.4859, 0.7027, 0.5022, 0.7017, 0.4981, 0.7318, 0.4812, 0.7318, 0.4812, 0.7017, 0.4981, 0.6988, 0.467, 0.7145, 0.4553, 0.8704, 0.1999, 0.8778, 0.249, 0.8428, 0.2481, 0.8418, 0.1986, 0.394, 0.5273, 0.3667, 0.5292, 0.3647, 0.4975, 0.3926, 0.4963, 0.3291, 0.6031, 0.302, 0.5935, 0.2977, 0.6151, 0.3199, 0.6206, 0.07881, 0.5903, 0.1221, 0.6, 0.1063, 0.6369, 0.07102, 0.6284, 0.9064, 0.5304, 0.8985, 0.5, 0.9357, 0.4987, 0.9392, 0.5288, 0.3885, 0.3869, 0.4179, 0.366, 0.4114, 0.3889, 0.4179, 0.366, 0.3885, 0.3869, 0.3912, 0.3474, 0.4182, 0.3033, 0.4267, 0.3277, 0.3912, 0.3474, 0.3686, 0.3189, 0.4182, 0.3033, 0.3912, 0.3474, 0.3885, 0.3869, 0.3621, 0.387, 0.3912, 0.3474, 0.8919, 0.4661, 0.9351, 0.4351, 0.9315, 0.4662, 0.9351, 0.4351, 0.8919, 0.4661, 0.887, 0.4311, 0.5764, 0.2371, 0.5906, 0.2511, 0.589, 0.2619, 0.5613, 0.2603, 0.6864, 0.2579, 0.6449, 0.2596, 0.6358, 0.2089, 0.6738, 0.2073, 0.8457, 0.4297, 0.8819, 0.3924, 0.887, 0.4311, 0.8819, 0.3924, 0.8457, 0.4297, 0.8432, 0.3908, 0.8752, 0.3022, 0.9067, 0.3174, 0.8794, 0.3531, 0.9067, 0.3174, 0.8752, 0.3022, 0.9052, 0.2956, 0.05825, 0.3192, 0.04835, 0.3456, 0.01711, 0.3302, 0.02322, 0.3047, 0.2184, 0.6205, 0.1897, 0.6312, 0.1917, 0.6327, 0.2195, 0.6222, 0.9055, 0.3926, 0.922, 0.3695, 0.9471, 0.3954, 0.8794, 0.3531, 0.9055, 0.3926, 0.8819, 0.3924, 0.9055, 0.3926, 0.887, 0.4311, 0.8819, 0.3924, 0.6988, 0.467, 0.659, 0.4311, 0.6998, 0.4335, 0.7145, 0.4553, 0.9067, 0.3174, 0.9133, 0.3384, 0.8794, 0.3531, 0.05825, 0.3192, 0.06656, 0.2832, 0.1083, 0.3357, 0.04835, 0.3456, 0.07854, 0.3873, 0.02533, 0.3705, 0.07854, 0.3873, 0.04251, 0.4024, 0.02533, 0.3705, 0.1083, 0.3357, 0.1163, 0.3883, 0.07854, 0.3873, 0.5654, 0.5606, 0.5669, 0.5896, 0.5528, 0.5883, 0.3749, 0.6118, 0.3457, 0.5798, 0.3727, 0.5674, 0.3968, 0.6034, 0.3636, 0.1873, 0.3304, 0.1992, 0.3328, 0.1769, 0.3646, 0.1513, 0.2256, 0.2147, 0.2262, 0.2532, 0.1905, 0.254, 0.1908, 0.2164, 0.5454, 0.4377, 0.5832, 0.4606, 0.5518, 0.4618, 0.5832, 0.4606, 0.5454, 0.4377, 0.5896, 0.4338, 0.2697, 0.5326, 0.2722, 0.5633, 0.3071, 0.5673, 0.3057, 0.5296, 0.6154, 0.4613, 0.5832, 0.4606, 0.5896, 0.4338, 0.5896, 0.4338, 0.6219, 0.4317, 0.6154, 0.4613, 0.5518, 0.4618, 0.5766, 0.4951, 0.5511, 0.4926, 0.5766, 0.4951, 0.5518, 0.4618, 0.5832, 0.4606, 0.567, 0.4013, 0.5316, 0.4093, 0.5465, 0.3797, 0.595, 0.3953, 0.5896, 0.4338, 0.567, 0.4013, 0.5896, 0.4338, 0.595, 0.3953, 0.6219, 0.4317, 0.595, 0.3953, 0.6273, 0.3918, 0.6219, 0.4317, 0.5943, 0.3539, 0.5465, 0.3797, 0.5622, 0.3381, 0.2654, 0.4578, 0.2318, 0.4592, 0.2342, 0.4971, 0.2684, 0.4956, 0.2684, 0.4956, 0.2342, 0.4971, 0.2361, 0.5351, 0.2697, 0.5326, 0.2342, 0.4971, 0.2318, 0.4592, 0.196, 0.4597, 0.1969, 0.5005, 0.199, 0.5378, 0.1969, 0.5005, 0.1586, 0.5034, 0.1603, 0.5425, 0.791, 0.5421, 0.7926, 0.539, 0.8156, 0.5719, 0.8134, 0.574, 0.1908, 0.2164, 0.1928, 0.1951, 0.2255, 0.1739, 0.2256, 0.2147, 0.3006, 0.4573, 0.3032, 0.4959, 0.2684, 0.4956, 0.2654, 0.4578, 0.8229, 0.7878, 0.857, 0.7947, 0.8465, 0.8233, 0.8229, 0.8151, 0.2991, 0.9649, 0.3023, 0.9835, 0.2679, 0.9864, 0.267, 0.9658, 0.3406, 0.4966, 0.3647, 0.4975, 0.3667, 0.5292, 0.3423, 0.531, 0.3667, 0.5292, 0.394, 0.5273, 0.3972, 0.5607, 0.3727, 0.5674, 0.244, 0.616, 0.2184, 0.6205, 0.2195, 0.6222, 0.2444, 0.6179, 0.1714, 0.9835, 0.1754, 0.9609, 0.2023, 0.9641, 0.201, 0.9872, 0.399, 0.9605, 0.3955, 0.9363, 0.4179, 0.9266, 0.4243, 0.9459, 0.5511, 0.4926, 0.5766, 0.4951, 0.5714, 0.5242, 0.548, 0.5235, 0.5919, 0.3029, 0.589, 0.2619, 0.6139, 0.2677, 0.6211, 0.3069, 0.7034, 0.2039, 0.7353, 0.2029, 0.7362, 0.2541, 0.6864, 0.2579, 0.8428, 0.3518, 0.808, 0.35, 0.8084, 0.306, 0.8412, 0.3059, 0.2084, 0.5963, 0.2184, 0.6205, 0.244, 0.616, 0.2417, 0.5912, 0.8595, 0.5104, 0.8507, 0.4709, 0.8919, 0.4661, 0.8985, 0.5, 0.4385, 0.3533, 0.4179, 0.366, 0.3912, 0.3474, 0.4267, 0.3277, 0.9006, 0.8241, 0.8666, 0.8345, 0.8809, 0.809, 0.8083, 0.3905, 0.8101, 0.4307, 0.7728, 0.3901, 0.7728, 0.3901, 0.8101, 0.4307, 0.774, 0.4337, 0.03835, 0.6218, 0.04269, 0.5838, 0.07881, 0.5903, 0.07102, 0.6284, 0.6068, 0.2176, 0.6139, 0.2677, 0.5906, 0.2511, 0.5892, 0.2291, 0.04835, 0.3456, 0.005232, 0.3559, 0.01711, 0.3302, 0.005232, 0.3559, 0.04835, 0.3456, 0.02533, 0.3705, 0.8412, 0.3059, 0.8428, 0.2481, 0.8778, 0.249, 0.8752, 0.3022, 0.887, 0.4311, 0.9055, 0.3926, 0.9471, 0.3954, 0.9351, 0.4351, 0.2391, 0.5622, 0.2019, 0.5695, 0.2084, 0.5963, 0.2417, 0.5912, 0.1502, 0.6268, 0.1752, 0.612, 0.1655, 0.5787, 0.7362, 0.2541, 0.7737, 0.2537, 0.7729, 0.3057, 0.735, 0.3045, 0.4635, 0.8086, 0.8822, 0.8474, 0.8666, 0.8345, 0.4393, 0.8158, 0.3312, 0.1679, 0.2949, 0.1864, 0.2951, 0.1575, 0.3328, 0.1553, 0.256, 0.2516, 0.2891, 0.2504, 0.2883, 0.2807, 0.2566, 0.284, 0.7993, 0.7825, 0.8229, 0.7878, 0.8229, 0.8151, 0.7951, 0.808, 0.3353, 0.4234, 0.3362, 0.4577, 0.3006, 0.4573, 0.2978, 0.4221, 0.2281, 0.3305, 0.1921, 0.3326, 0.1918, 0.2885, 0.228, 0.2866, 0.08262, 0.4711, 0.04441, 0.4738, 0.04399, 0.4348, 0.08157, 0.4341, 0.8507, 0.4709, 0.8457, 0.4297, 0.887, 0.4311, 0.8919, 0.4661, 0.5352, 0.2583, 0.5294, 0.2974, 0.5006, 0.2933, 0.5021, 0.2564, 0.1921, 0.3326, 0.1534, 0.3367, 0.1519, 0.29, 0.1918, 0.2885, 0.07854, 0.3873, 0.1163, 0.3883, 0.1181, 0.4319, 0.08157, 0.4341, 0.5622, 0.3381, 0.5629, 0.2997, 0.5919, 0.3029, 0.5943, 0.3539, 0.1567, 0.3868, 0.1163, 0.3883, 0.1083, 0.3357, 0.1534, 0.3367, 0.04651, 0.5105, 0.08223, 0.507, 0.08173, 0.5468, 0.04603, 0.5479, 0.5943, 0.3539, 0.5919, 0.3029, 0.6211, 0.3069, 0.6251, 0.3526, 0.8432, 0.3908, 0.8428, 0.3518, 0.8794, 0.3531, 0.8819, 0.3924, 0.302, 0.5935, 0.3071, 0.5673, 0.2722, 0.5633, 0.2725, 0.5914, 0.4114, 0.3889, 0.4117, 0.4249, 0.3893, 0.4258, 0.3885, 0.3869, 0.1113, 0.2536, 0.1497, 0.254, 0.1519, 0.29, 0.09837, 0.2921, 0.6273, 0.3918, 0.6251, 0.3526, 0.6569, 0.3506, 0.6596, 0.3906, 0.2622, 0.4213, 0.2654, 0.4578, 0.2318, 0.4592, 0.2304, 0.4228, 0.7318, 0.4812, 0.7612, 0.5051, 0.7604, 0.5092, 0.7312, 0.4859, 0.3032, 0.4959, 0.3057, 0.5296, 0.3423, 0.531, 0.3406, 0.4966, 0.3629, 0.4263, 0.3629, 0.4595, 0.3362, 0.4577, 0.3353, 0.4234, 0.6449, 0.2596, 0.6864, 0.2579, 0.6705, 0.3063, 0.6513, 0.3073, 0.2262, 0.2532, 0.256, 0.2516, 0.2566, 0.284, 0.228, 0.2866, 0.9175, 0.5726, 0.9283, 0.6058, 0.8956, 0.6141, 0.8849, 0.5778, 0.4078, 0.2142, 0.3829, 0.2363, 0.3742, 0.2068, 0.4063, 0.1839, 0.9067, 0.3174, 0.9052, 0.2956, 0.9274, 0.2877, 0.9408, 0.3159, 0.2963, 0.6172, 0.2977, 0.6151, 0.2734, 0.6124, 0.2732, 0.6143, 0.5947, 0.5655, 0.5654, 0.5606, 0.5714, 0.5242, 0.604, 0.5293, 0.6169, 0.5684, 0.5947, 0.5655, 0.604, 0.5293, 0.6308, 0.537, 0.4115, 0.5996, 0.3972, 0.5607, 0.415, 0.5579, 0.425, 0.5948, 0.1056, 0.2184, 0.1081, 0.1916, 0.1439, 0.1892, 0.149, 0.2181, 0.256, 0.2516, 0.2262, 0.2532, 0.2256, 0.2147, 0.2563, 0.2143, 0.3968, 0.6034, 0.3727, 0.5674, 0.3972, 0.5607, 0.4115, 0.5996, 0.2566, 0.284, 0.2883, 0.2807, 0.2898, 0.3297, 0.2573, 0.3301, 0.7485, 0.7788, 0.7737, 0.7815, 0.769, 0.8053, 0.7426, 0.8007, 0.1216, 0.5063, 0.1215, 0.5452, 0.08173, 0.5468, 0.08223, 0.507, 0.6308, 0.537, 0.6739, 0.5222, 0.6536, 0.5499, 0.1196, 0.468, 0.1216, 0.5063, 0.08223, 0.507, 0.08262, 0.4711, 0.1603, 0.5425, 0.1655, 0.5787, 0.1221, 0.6, 0.1215, 0.5452, 0.3727, 0.5674, 0.3457, 0.5798, 0.3423, 0.531, 0.3667, 0.5292, 0.6308, 0.537, 0.604, 0.5293, 0.611, 0.4984, 0.349, 0.2774, 0.324, 0.2783, 0.3237, 0.246, 0.3573, 0.2446, 0.2583, 0.1584, 0.2951, 0.1575, 0.2949, 0.1864, 0.2563, 0.2143, 0.08173, 0.5468, 0.1215, 0.5452, 0.1221, 0.6, 0.07881, 0.5903, 0.04251, 0.4024, 0.07854, 0.3873, 0.08157, 0.4341, 0.04399, 0.4348, 0.244, 0.616, 0.2444, 0.6179, 0.2732, 0.6143, 0.2734, 0.6124, 0.3311, 0.3279, 0.3307, 0.3811, 0.2955, 0.3808, 0.2898, 0.3297, 0.8084, 0.306, 0.8077, 0.2511, 0.8428, 0.2481, 0.8412, 0.3059, 0.901, 0.2679, 0.9249, 0.2425, 0.9274, 0.2877, 0.9052, 0.2956, 0.611, 0.4984, 0.6576, 0.503, 0.6739, 0.5222, 0.6308, 0.537, 0.8849, 0.5778, 0.8956, 0.6141, 0.874, 0.6207, 0.8608, 0.5934, 0.1897, 0.6312, 0.1752, 0.612, 0.1502, 0.6268, 0.1651, 0.6458, 0.6273, 0.6039, 0.607, 0.5967, 0.6169, 0.5684, 0.6364, 0.5788, 0.1921, 0.3326, 0.2281, 0.3305, 0.2302, 0.3808, 0.1934, 0.3833, 0.6251, 0.3526, 0.6211, 0.3069, 0.6513, 0.3073, 0.6569, 0.3506, 0.5236, 0.3301, 0.4899, 0.3269, 0.5006, 0.2933, 0.5294, 0.2974, 0.5654, 0.5606, 0.5435, 0.5587, 0.548, 0.5235, 0.5714, 0.5242, 0.9813, 0.3382, 0.9884, 0.3661, 0.9669, 0.3755, 0.9484, 0.3509, 0.595, 0.3953, 0.567, 0.4013, 0.5465, 0.3797, 0.5943, 0.3539, 0.3071, 0.5673, 0.302, 0.5935, 0.3291, 0.6031, 0.3457, 0.5798, 0.8715, 0.5411, 0.8595, 0.5104, 0.8985, 0.5, 0.9064, 0.5304, 0.1897, 0.6312, 0.1917, 0.6327, 0.168, 0.6472, 0.1651, 0.6458, 0.5528, 0.5883, 0.5394, 0.588, 0.5435, 0.5587, 0.5654, 0.5606, 0.84, 0.6056, 0.8369, 0.6069, 0.8134, 0.574, 0.8156, 0.5719, 0.6949, 0.3044, 0.6864, 0.2579, 0.7362, 0.2541, 0.735, 0.3045, 0.9064, 0.5304, 0.9175, 0.5726, 0.8849, 0.5778, 0.8715, 0.5411, 0.1434, 0.1561, 0.1439, 0.1892, 0.1081, 0.1916, 0.1087, 0.1559, 0.1588, 0.4284, 0.1181, 0.4319, 0.1163, 0.3883, 0.1567, 0.3868, 0.1905, 0.254, 0.1918, 0.2885, 0.1519, 0.29, 0.1497, 0.254, 0.415, 0.5579, 0.3972, 0.5607, 0.394, 0.5273, 0.4126, 0.5271, 0.196, 0.4597, 0.158, 0.4638, 0.1588, 0.4284, 0.1955, 0.4243, 0.4117, 0.4249, 0.412, 0.4603, 0.3916, 0.4595, 0.3893, 0.4258, 0.3576, 0.6212, 0.3396, 0.6349, 0.3199, 0.6206, 0.3291, 0.6031, 0.1752, 0.612, 0.2084, 0.5963, 0.2019, 0.5695, 0.1655, 0.5787, 0.1181, 0.4319, 0.1588, 0.4284, 0.158, 0.4638, 0.1196, 0.468, 0.3032, 0.4959, 0.2684, 0.4956, 0.2697, 0.5326, 0.3057, 0.5296, 0.0487, 0.1699, 0.07917, 0.1516, 0.07721, 0.1887, 0.5896, 0.4338, 0.5454, 0.4377, 0.5316, 0.4093, 0.567, 0.4013, 0.8096, 0.5167, 0.8134, 0.4745, 0.8507, 0.4709, 0.8595, 0.5104, 0.1955, 0.4243, 0.2304, 0.4228, 0.2318, 0.4592, 0.196, 0.4597, 0.2255, 0.1739, 0.2583, 0.1584, 0.2563, 0.2143, 0.2256, 0.2147, 0.7353, 0.2029, 0.7748, 0.2023, 0.7737, 0.2537, 0.7362, 0.2541, 0.9133, 0.3384, 0.9408, 0.3159, 0.9484, 0.3509, 0.922, 0.3695, 0.1285, 0.6455, 0.1502, 0.6268, 0.1651, 0.6458, 0.1485, 0.6613, 0.8778, 0.249, 0.9003, 0.2464, 0.901, 0.2679, 0.8752, 0.3022, 0.7729, 0.3057, 0.808, 0.35, 0.7735, 0.3482, 0.735, 0.3045, 0.6569, 0.3506, 0.6705, 0.3063, 0.6962, 0.3496, 0.6705, 0.3063, 0.6569, 0.3506, 0.6513, 0.3073, 0.6864, 0.2579, 0.6949, 0.3044, 0.6705, 0.3063, 0.6987, 0.3894, 0.6962, 0.3496, 0.7363, 0.3483, 0.737, 0.3907, 0.735, 0.3045, 0.6962, 0.3496, 0.6949, 0.3044, 0.6949, 0.3044, 0.6962, 0.3496, 0.6705, 0.3063, 0.7017, 0.4981, 0.6739, 0.5222, 0.6576, 0.503, 0.6988, 0.467, 0.1081, 0.1916, 0.07721, 0.1887, 0.07917, 0.1516, 0.1087, 0.1559, 0.2898, 0.3297, 0.2883, 0.2807, 0.324, 0.2783, 0.3311, 0.3279, 0.4063, 0.1839, 0.3636, 0.1873, 0.4042, 0.1615, 0.1519, 0.29, 0.1534, 0.3367, 0.1083, 0.3357, 0.09837, 0.2921, 0.3742, 0.2068, 0.3636, 0.1873, 0.4063, 0.1839, 0.3742, 0.2068, 0.3237, 0.246, 0.3275, 0.2216, 0.199, 0.5378, 0.2019, 0.5695, 0.2391, 0.5622, 0.2361, 0.5351, 0.04275, 0.9423, 0.06414, 0.9483, 0.05881, 0.9679, 0.03566, 0.9623, 0.6154, 0.4613, 0.6569, 0.4644, 0.6576, 0.503, 0.611, 0.4984, 0.08877, 0.9721, 0.09402, 0.952, 0.1187, 0.9549, 0.1156, 0.9769, 0.3912, 0.3474, 0.3621, 0.387, 0.3456, 0.3836, 0.3686, 0.3189, 0.5378, 0.226, 0.5009, 0.2373, 0.4993, 0.2066, 0.5381, 0.2108, 0.3885, 0.3869, 0.3893, 0.4258, 0.3629, 0.4263, 0.3621, 0.387, 0.2978, 0.4221, 0.3006, 0.4573, 0.2654, 0.4578, 0.2622, 0.4213, 0.898, 0.2237, 0.9208, 0.2006, 0.9249, 0.2425, 0.9003, 0.2464, 0.1586, 0.5034, 0.1603, 0.5425, 0.1215, 0.5452, 0.1216, 0.5063, 0.199, 0.5378, 0.1603, 0.5425, 0.1655, 0.5787, 0.2019, 0.5695, 0.2606, 0.3817, 0.2622, 0.4213, 0.2304, 0.4228, 0.2302, 0.3808, 0.9653, 0.2273, 0.9681, 0.2444, 0.9274, 0.2877, 0.9249, 0.2425, 0.4125, 0.4977, 0.4126, 0.5271, 0.394, 0.5273, 0.3926, 0.4963, 0.9669, 0.3755, 0.9471, 0.3954, 0.922, 0.3695, 0.9484, 0.3509, 0.84, 0.6056, 0.8608, 0.5934, 0.874, 0.6207, 0.8501, 0.6254, 0.6559, 0.5525, 0.6394, 0.5803, 0.6364, 0.5788, 0.6536, 0.5499, 0.3736, 0.9705, 0.3716, 0.9447, 0.3955, 0.9363, 0.399, 0.9605, 0.3699, 0.2742, 0.4116, 0.2321, 0.4163, 0.2682, 0.06656, 0.2832, 0.05825, 0.3192, 0.02322, 0.3047, 0.03247, 0.2741, 0.149, 0.2181, 0.1497, 0.254, 0.1113, 0.2536, 0.1056, 0.2184, 0.9681, 0.2444, 0.9693, 0.2773, 0.9408, 0.3159, 0.9274, 0.2877, 0.808, 0.35, 0.7729, 0.3057, 0.8084, 0.306, 0.8077, 0.2511, 0.8084, 0.306, 0.7729, 0.3057, 0.7729, 0.3057, 0.7737, 0.2537, 0.8077, 0.2511, 0.2977, 0.6151, 0.3199, 0.6206, 0.3176, 0.6228, 0.2963, 0.6172, 0.4179, 0.9266, 0.4388, 0.9153, 0.4501, 0.9298, 0.4243, 0.9459, 0.1221, 0.6, 0.1502, 0.6268, 0.1285, 0.6455, 0.1063, 0.6369, 0.6394, 0.5803, 0.6308, 0.6044, 0.6273, 0.6039, 0.6364, 0.5788, 0.9484, 0.3509, 0.9408, 0.3159, 0.9742, 0.311, 0.9813, 0.3382, 0.6576, 0.503, 0.6569, 0.4644, 0.6988, 0.467, 0.1955, 0.4243, 0.1588, 0.4284, 0.1567, 0.3868, 0.1934, 0.3833, 0.6596, 0.3906, 0.6987, 0.3894, 0.659, 0.4311, 0.6987, 0.3894, 0.6998, 0.4335, 0.659, 0.4311, 0.7612, 0.5051, 0.8096, 0.5167, 0.7926, 0.539, 0.7344, 0.4792, 0.7762, 0.4764, 0.7612, 0.5051, 0.1655, 0.5787, 0.1221, 0.6, 0.1502, 0.6268, 0.7344, 0.4792, 0.7612, 0.5051, 0.7318, 0.4812, 0.7145, 0.4553, 0.7373, 0.4354, 0.7344, 0.4792, 0.7344, 0.4792, 0.7318, 0.4812, 0.7145, 0.4553, 0.6273, 0.3918, 0.6596, 0.3906, 0.659, 0.4311, 0.6219, 0.4317, 0.2255, 0.1739, 0.1928, 0.1951, 0.1871, 0.1758, 0.2249, 0.1562, 0.1489, 0.9576, 0.1754, 0.9609, 0.1714, 0.9835, 0.1457, 0.9799, 0.2249, 0.1562, 0.2583, 0.1584, 0.2255, 0.1739, 0.182, 0.1538, 0.2249, 0.1562, 0.1871, 0.1758, 0.2697, 0.5326, 0.2361, 0.5351, 0.2391, 0.5622, 0.2722, 0.5633, 0.6738, 0.2073, 0.7034, 0.2039, 0.6864, 0.2579, 0.8418, 0.1986, 0.8428, 0.2481, 0.8077, 0.2511, 0.8077, 0.2511, 0.8089, 0.2015, 0.8418, 0.1986, 0.607, 0.5967, 0.5888, 0.5924, 0.5947, 0.5655, 0.6169, 0.5684, 0.8369, 0.5542, 0.8156, 0.5719, 0.7926, 0.539, 0.8096, 0.5167, 0.2891, 0.2504, 0.3237, 0.246, 0.324, 0.2783, 0.2883, 0.2807, 0.158, 0.4638, 0.1586, 0.5034, 0.1216, 0.5063, 0.1196, 0.468, 0.2304, 0.4228, 0.1955, 0.4243, 0.1934, 0.3833, 0.2302, 0.3808, 0.3742, 0.2068, 0.3304, 0.1992, 0.3636, 0.1873, 0.3304, 0.1992, 0.3742, 0.2068, 0.3275, 0.2216, 0.3646, 0.1513, 0.4042, 0.1615, 0.3636, 0.1873, 0.3312, 0.1679, 0.3328, 0.1553, 0.3646, 0.1513, 0.3312, 0.1679, 0.3646, 0.1513, 0.3328, 0.1769, 0.3353, 0.4234, 0.3456, 0.3836, 0.3621, 0.387, 0.3629, 0.4263, 0.2949, 0.1864, 0.2914, 0.2144, 0.2563, 0.2143, 0.8666, 0.8345, 0.8465, 0.8233, 0.857, 0.7947, 0.8809, 0.809, 0.256, 0.2516, 0.2563, 0.2143, 0.2914, 0.2144, 0.2914, 0.2144, 0.2891, 0.2504, 0.256, 0.2516, 0.3275, 0.2216, 0.2914, 0.2144, 0.3304, 0.1992, 0.3328, 0.1769, 0.3304, 0.1992, 0.2914, 0.2144, 0.5888, 0.5924, 0.5669, 0.5896, 0.5654, 0.5606, 0.5947, 0.5655, 0.08157, 0.4341, 0.1181, 0.4319, 0.1196, 0.468, 0.08262, 0.4711, 0.1113, 0.2536, 0.09837, 0.2921, 0.07441, 0.2497, 0.07721, 0.1887, 0.04026, 0.202, 0.0487, 0.1699, 0.04026, 0.202, 0.07721, 0.1887, 0.07541, 0.2143, 0.3311, 0.3279, 0.3686, 0.3189, 0.3456, 0.3836, 0.3307, 0.3811, 0.09837, 0.2921, 0.06656, 0.2832, 0.07441, 0.2497, 0.04026, 0.202, 0.07541, 0.2143, 0.07441, 0.2497, 0.08223, 0.507, 0.04651, 0.5105, 0.04441, 0.4738, 0.08262, 0.4711, 0.9653, 0.2273, 0.9249, 0.2425, 0.9208, 0.2006, 0.9641, 0.2095, 0.3629, 0.4595, 0.3647, 0.4975, 0.3406, 0.4966, 0.3362, 0.4577, 0.2898, 0.3297, 0.2955, 0.3808, 0.2606, 0.3817, 0.2573, 0.3301, 0.149, 0.2181, 0.1908, 0.2164, 0.1905, 0.254, 0.1497, 0.254, 0.2391, 0.5622, 0.2417, 0.5912, 0.2725, 0.5914, 0.2722, 0.5633, 0.2383, 0.965, 0.238, 0.9863, 0.201, 0.9872, 0.2023, 0.9641, 0.267, 0.9658, 0.238, 0.9863, 0.2383, 0.965, 0.266, 0.9603, 0.1439, 0.1892, 0.1871, 0.1758, 0.1928, 0.1951, 0.149, 0.2181, 0.3365, 0.6369, 0.3176, 0.6228, 0.3199, 0.6206, 0.3396, 0.6349, 0.1056, 0.2184, 0.07541, 0.2143, 0.07721, 0.1887, 0.1081, 0.1916, 0.7604, 0.5092, 0.7612, 0.5051, 0.7926, 0.539, 0.791, 0.5421, 0.6449, 0.2596, 0.6513, 0.3073, 0.6211, 0.3069, 0.6139, 0.2677, 0.735, 0.3045, 0.7735, 0.3482, 0.7363, 0.3483, 0.6962, 0.3496, 0.3543, 0.9762, 0.3294, 0.98, 0.3263, 0.9605, 0.3495, 0.9522, 0.7762, 0.4764, 0.774, 0.4337, 0.8101, 0.4307, 0.8134, 0.4745, 0.7373, 0.4354, 0.774, 0.4337, 0.7762, 0.4764, 0.7344, 0.4792, 0.6739, 0.5222, 0.7017, 0.4981, 0.7027, 0.5022, 0.6756, 0.5259, 0.2991, 0.9649, 0.267, 0.9658, 0.266, 0.9603, 0.5101, 0.3906, 0.5171, 0.3618, 0.5465, 0.3797, 0.5316, 0.4093, 0.2914, 0.2144, 0.3275, 0.2216, 0.3237, 0.246, 0.2891, 0.2504, 0.8083, 0.3905, 0.8432, 0.3908, 0.8457, 0.4297, 0.8101, 0.4307, 0.3457, 0.5798, 0.3749, 0.6118, 0.3576, 0.6212, 0.3291, 0.6031, 0.5766, 0.4951, 0.611, 0.4984, 0.604, 0.5293, 0.5714, 0.5242, 0.5629, 0.2997, 0.5294, 0.2974, 0.5352, 0.2583, 0.5613, 0.2603, 0.2734, 0.6124, 0.2725, 0.5914, 0.2417, 0.5912, 0.244, 0.616, 0.5352, 0.2583, 0.5649, 0.2313, 0.5764, 0.2371, 0.5613, 0.2603, 0.412, 0.4603, 0.4125, 0.4977, 0.3926, 0.4963, 0.3916, 0.4595, 0.7748, 0.2023, 0.8089, 0.2015, 0.8077, 0.2511, 0.7737, 0.2537, 0.9392, 0.5288, 0.9493, 0.5651, 0.9175, 0.5726, 0.9064, 0.5304, 0.07441, 0.2497, 0.06656, 0.2832, 0.03247, 0.2741, 0.03711, 0.2412, 0.6536, 0.5499, 0.6739, 0.5222, 0.6756, 0.5259, 0.6559, 0.5525, 0.2262, 0.2532, 0.228, 0.2866, 0.1918, 0.2885, 0.1905, 0.254, 0.1651, 0.6458, 0.168, 0.6472, 0.152, 0.6627, 0.1485, 0.6613, 0.5352, 0.2583, 0.5021, 0.2564, 0.5379, 0.2428, 0.2573, 0.3301, 0.2281, 0.3305, 0.228, 0.2866, 0.2566, 0.284, 0.7728, 0.3901, 0.737, 0.3907, 0.7363, 0.3483, 0.7735, 0.3482, 0.2573, 0.3301, 0.2606, 0.3817, 0.2302, 0.3808, 0.2281, 0.3305, 0.8369, 0.5542, 0.8608, 0.5934, 0.84, 0.6056, 0.8156, 0.5719, 0.182, 0.1538, 0.1871, 0.1758, 0.1439, 0.1892, 0.1434, 0.1561, 0.5171, 0.3618, 0.5101, 0.3906, 0.4837, 0.3835, 0.4878, 0.3541, 0.1897, 0.6312, 0.2184, 0.6205, 0.2084, 0.5963, 0.1752, 0.612, 0.6219, 0.4317, 0.659, 0.4311, 0.6569, 0.4644, 0.6154, 0.4613, 0.8412, 0.3059, 0.8752, 0.3022, 0.8794, 0.3531, 0.8428, 0.3518, 0.6998, 0.4335, 0.7373, 0.4354, 0.7145, 0.4553, 0.5171, 0.3618, 0.5236, 0.3301, 0.5622, 0.3381, 0.5465, 0.3797, 0.6988, 0.467, 0.6569, 0.4644, 0.659, 0.4311, 0.7728, 0.3901, 0.7735, 0.3482, 0.8083, 0.3905, 0.808, 0.35, 0.8083, 0.3905, 0.7735, 0.3482, 0.6596, 0.3906, 0.6962, 0.3496, 0.6987, 0.3894, 0.6962, 0.3496, 0.6596, 0.3906, 0.6569, 0.3506, 0.01844, 0.9322, 0.04275, 0.9423, 0.03566, 0.9623, 0.01251, 0.95, 0.5622, 0.3381, 0.5236, 0.3301, 0.5294, 0.2974, 0.5629, 0.2997, 0.3294, 0.98, 0.3023, 0.9835, 0.2991, 0.9649, 0.3263, 0.9605, 0.8096, 0.5167, 0.7612, 0.5051, 0.7762, 0.4764, 0.8134, 0.4745, 0.06414, 0.9483, 0.09402, 0.952, 0.08877, 0.9721, 0.05881, 0.9679, 0.7373, 0.4354, 0.6998, 0.4335, 0.6987, 0.3894, 0.737, 0.3907, 0.2955, 0.3808, 0.2978, 0.4221, 0.2622, 0.4213, 0.2606, 0.3817, 0.05825, 0.3192, 0.1083, 0.3357, 0.07854, 0.3873, 0.04835, 0.3456, 0.8715, 0.5411, 0.8849, 0.5778, 0.8608, 0.5934, 0.8369, 0.5542, 0.6364, 0.5788, 0.6169, 0.5684, 0.6308, 0.537, 0.6536, 0.5499, 0.7737, 0.7815, 0.7993, 0.7825, 0.7951, 0.808, 0.769, 0.8053, 0.3307, 0.3811, 0.3456, 0.3836, 0.3353, 0.4234, 0.4163, 0.2682, 0.4182, 0.3033, 0.3686, 0.3189, 0.3699, 0.2742, 0.4163, 0.2682, 0.3686, 0.3189, 0.3926, 0.4963, 0.3647, 0.4975, 0.3629, 0.4595, 0.3916, 0.4595, 0.3699, 0.2742, 0.3686, 0.3189, 0.349, 0.2774, 0.349, 0.2774, 0.3686, 0.3189, 0.3311, 0.3279, 0.3311, 0.3279, 0.324, 0.2783, 0.349, 0.2774, 0.06656, 0.2832, 0.09837, 0.2921, 0.1083, 0.3357, 0.3362, 0.4577, 0.3406, 0.4966, 0.3032, 0.4959, 0.3006, 0.4573, 0.9493, 0.5651, 0.958, 0.5986, 0.9283, 0.6058, 0.9175, 0.5726, 0.1056, 0.2184, 0.07441, 0.2497, 0.07541, 0.2143, 0.07441, 0.2497, 0.1056, 0.2184, 0.1113, 0.2536, 0.149, 0.2181, 0.1928, 0.1951, 0.1908, 0.2164, 0.7426, 0.8007, 0.7119, 0.7997, 0.7145, 0.7775, 0.7485, 0.7788, 0.5378, 0.226, 0.5381, 0.2108, 0.5649, 0.2313, 0.5649, 0.2313, 0.5352, 0.2583, 0.5379, 0.2428, 0.5649, 0.2313, 0.5379, 0.2428, 0.5378, 0.226, 0.08173, 0.5468, 0.07881, 0.5903, 0.04269, 0.5838, 0.04603, 0.5479, 0.3457, 0.5798, 0.3423, 0.531, 0.3057, 0.5296, 0.3071, 0.5673, 0.9067, 0.3174, 0.9408, 0.3159, 0.9133, 0.3384, 0.2949, 0.1864, 0.3312, 0.1679, 0.3328, 0.1769, 0.2914, 0.2144, 0.9408, 0.3159, 0.9693, 0.2773, 0.9742, 0.311, 0.901, 0.2679, 0.9052, 0.2956, 0.8752, 0.3022, 0.9003, 0.2464, 0.9249, 0.2425, 0.901, 0.2679, 0.8704, 0.1999, 0.8966, 0.2, 0.898, 0.2237, 0.8778, 0.249, 0.898, 0.2237, 0.9003, 0.2464, 0.8778, 0.249, 0.1534, 0.3367, 0.1921, 0.3326, 0.1934, 0.3833, 0.1567, 0.3868, 0.8985, 0.5, 0.8919, 0.4661, 0.9315, 0.4662, 0.9357, 0.4987, 0.9055, 0.3926, 0.8794, 0.3531, 0.9133, 0.3384, 0.922, 0.3695, 0.3237, 0.246, 0.3742, 0.2068, 0.3573, 0.2446, 0.1969, 0.5005, 0.199, 0.5378, 0.2361, 0.5351, 0.2342, 0.4971, 0.3829, 0.2363, 0.4078, 0.2142, 0.4116, 0.2321, 0.3573, 0.2446, 0.3742, 0.2068, 0.3829, 0.2363, 0.349, 0.2774, 0.3573, 0.2446, 0.3829, 0.2363, 0.3829, 0.2363, 0.4116, 0.2321, 0.3699, 0.2742, 0.3829, 0.2363, 0.3699, 0.2742, 0.349, 0.2774, 0.07441, 0.2497, 0.03711, 0.2412, 0.0391, 0.2219, 0.04026, 0.202, 0.07441, 0.2497, 0.0391, 0.2219, 0.5919, 0.3029, 0.5629, 0.2997, 0.5613, 0.2603, 0.589, 0.2619, 0.8369, 0.6069, 0.84, 0.6056, 0.8501, 0.6254, 0.8468, 0.6264, 0.7373, 0.4354, 0.737, 0.3907, 0.7728, 0.3901, 0.774, 0.4337, 0.5379, 0.2428, 0.5021, 0.2564, 0.5009, 0.2373, 0.5378, 0.226, 0.6273, 0.3918, 0.595, 0.3953, 0.5943, 0.3539, 0.6251, 0.3526, 0.6139, 0.2677, 0.589, 0.2619, 0.5906, 0.2511, 0.5892, 0.2291, 0.5906, 0.2511, 0.5764, 0.2371, 0.6358, 0.2089, 0.6449, 0.2596, 0.6068, 0.2176, 0.6068, 0.2176, 0.6449, 0.2596, 0.6139, 0.2677, 0.2725, 0.5914, 0.2734, 0.6124, 0.2977, 0.6151, 0.302, 0.5935, 0.5832, 0.4606, 0.6154, 0.4613, 0.611, 0.4984, 0.5766, 0.4951, 0.3307, 0.3811, 0.3353, 0.4234, 0.2978, 0.4221, 0.2955, 0.3808, 0.238, 0.9863, 0.267, 0.9658, 0.2679, 0.9864, 0.8134, 0.4745, 0.8101, 0.4307, 0.8457, 0.4297, 0.8507, 0.4709, 0.1187, 0.9549, 0.1489, 0.9576, 0.1457, 0.9799, 0.1156, 0.9769, 0.158, 0.4638, 0.196, 0.4597, 0.1969, 0.5005, 0.1586, 0.5034, 0.8369, 0.5542, 0.8096, 0.5167, 0.8595, 0.5104, 0.8715, 0.5411, 0.5171, 0.3618, 0.4878, 0.3541, 0.4899, 0.3269, 0.5236, 0.3301, 0.3916, 0.4595, 0.3629, 0.4595, 0.3629, 0.4263, 0.3893, 0.4258, 0.3495, 0.9522, 0.3716, 0.9447, 0.3736, 0.9705, 0.3543, 0.9762, 0.808, 0.35, 0.8428, 0.3518, 0.8432, 0.3908, 0.8083, 0.3905, 0.7312, 0.4859, 0.7027, 0.5022, 0.7017, 0.4981, 0.7318, 0.4812, 0.7318, 0.4812, 0.7017, 0.4981, 0.6988, 0.467, 0.7145, 0.4553, 0.8704, 0.1999, 0.8778, 0.249, 0.8428, 0.2481, 0.8418, 0.1986, 0.394, 0.5273, 0.3667, 0.5292, 0.3647, 0.4975, 0.3926, 0.4963, 0.3291, 0.6031, 0.302, 0.5935, 0.2977, 0.6151, 0.3199, 0.6206, 0.07881, 0.5903, 0.1221, 0.6, 0.1063, 0.6369, 0.07102, 0.6284, 0.9064, 0.5304, 0.8985, 0.5, 0.9357, 0.4987, 0.9392, 0.5288, 0.3885, 0.3869, 0.4179, 0.366, 0.4114, 0.3889, 0.4179, 0.366, 0.3885, 0.3869, 0.3912, 0.3474, 0.4182, 0.3033, 0.4267, 0.3277, 0.3912, 0.3474, 0.3686, 0.3189, 0.4182, 0.3033, 0.3912, 0.3474, 0.3885, 0.3869, 0.3621, 0.387, 0.3912, 0.3474, 0.8919, 0.4661, 0.9351, 0.4351, 0.9315, 0.4662, 0.9351, 0.4351, 0.8919, 0.4661, 0.887, 0.4311, 0.5764, 0.2371, 0.5906, 0.2511, 0.589, 0.2619, 0.5613, 0.2603, 0.6864, 0.2579, 0.6449, 0.2596, 0.6358, 0.2089, 0.6738, 0.2073, 0.8457, 0.4297, 0.8819, 0.3924, 0.887, 0.4311, 0.8819, 0.3924, 0.8457, 0.4297, 0.8432, 0.3908, 0.8752, 0.3022, 0.9067, 0.3174, 0.8794, 0.3531, 0.9067, 0.3174, 0.8752, 0.3022, 0.9052, 0.2956, 0.05825, 0.3192, 0.04835, 0.3456, 0.01711, 0.3302, 0.02322, 0.3047, 0.2184, 0.6205, 0.1897, 0.6312, 0.1917, 0.6327, 0.2195, 0.6222, 0.9055, 0.3926, 0.922, 0.3695, 0.9471, 0.3954, 0.8794, 0.3531, 0.9055, 0.3926, 0.8819, 0.3924, 0.9055, 0.3926, 0.887, 0.4311, 0.8819, 0.3924, 0.6988, 0.467, 0.659, 0.4311, 0.6998, 0.4335, 0.7145, 0.4553, 0.9067, 0.3174, 0.9133, 0.3384, 0.8794, 0.3531, 0.05825, 0.3192, 0.06656, 0.2832, 0.1083, 0.3357, 0.04835, 0.3456, 0.07854, 0.3873, 0.02533, 0.3705, 0.07854, 0.3873, 0.04251, 0.4024, 0.02533, 0.3705, 0.1083, 0.3357, 0.1163, 0.3883, 0.07854, 0.3873, 0.5654, 0.5606, 0.5669, 0.5896, 0.5528, 0.5883, 0.3749, 0.6118, 0.3457, 0.5798, 0.3727, 0.5674, 0.3968, 0.6034, 0.3636, 0.1873, 0.3304, 0.1992, 0.3328, 0.1769, 0.3646, 0.1513, 0.2256, 0.2147, 0.2262, 0.2532, 0.1905, 0.254, 0.1908, 0.2164, 0.5454, 0.4377, 0.5832, 0.4606, 0.5518, 0.4618, 0.5832, 0.4606, 0.5454, 0.4377, 0.5896, 0.4338, 0.2697, 0.5326, 0.2722, 0.5633, 0.3071, 0.5673, 0.3057, 0.5296, 0.6154, 0.4613, 0.5832, 0.4606, 0.5896, 0.4338, 0.5896, 0.4338, 0.6219, 0.4317, 0.6154, 0.4613, 0.5518, 0.4618, 0.5766, 0.4951, 0.5511, 0.4926, 0.5766, 0.4951, 0.5518, 0.4618, 0.5832, 0.4606, 0.567, 0.4013, 0.5316, 0.4093, 0.5465, 0.3797, 0.595, 0.3953, 0.5896, 0.4338, 0.567, 0.4013, 0.5896, 0.4338, 0.595, 0.3953, 0.6219, 0.4317, 0.595, 0.3953, 0.6273, 0.3918, 0.6219, 0.4317, 0.5943, 0.3539, 0.5465, 0.3797, 0.5622, 0.3381, 0.2654, 0.4578, 0.2318, 0.4592, 0.2342, 0.4971, 0.2684, 0.4956, 0.2684, 0.4956, 0.2342, 0.4971, 0.2361, 0.5351, 0.2697, 0.5326, 0.2342, 0.4971, 0.2318, 0.4592, 0.196, 0.4597, 0.1969, 0.5005])
me_topsmesh_004.materials.append(mat_apron)
me_topsmesh_004.use_remesh_preserve_volume = False
me_topsmesh_004.use_remesh_preserve_attributes = False
me_topsmesh_004.use_mirror_vertex_groups = False
me_topsmesh_004.update()

# ---- objects
ob_tops = bpy.data.objects.new('Tops', me_topsmesh_004)

# ---- transforms, parenting, visibility, modifiers, constraints
ob_tops.location = (0.0, 0.0, 0.0)
ob_tops.rotation_euler = (1.571, -0.0, 0.0)
ob_tops.lineart.crease_threshold = 0.0

# ---- collection membership
col_collection_1.objects.link(ob_tops)

# ---- scene / render settings (as saved in the file)
scene.frame_start = 1; scene.frame_end = 1; scene.frame_set(2)
scene.render.engine = 'BLENDER_EEVEE_NEXT'
scene.render.image_settings.color_mode = 'RGB'
scene.render.image_settings.compression = 90
scene.render.resolution_percentage = 50
scene.render.dither_intensity = 0.0
scene.render.bake_margin = 2
scene.render.bake_bias = 0.0
scene.cycles.use_denoising = False
scene.cycles.samples = 10
scene.cycles.sampling_pattern = 'TABULATED_SOBOL'
scene.cycles.light_sampling_threshold = 0.0
scene.cycles.use_adaptive_sampling = False
scene.cycles.use_light_tree = False
scene.cycles.blur_glossy = 0.0
scene.cycles.volume_bounces = 1
scene.cycles.pixel_filter_type = 'GAUSSIAN'
scene.cycles.sample_clamp_indirect = 0.0
scene.view_settings.view_transform = 'Standard'
bpy.context.view_layer.update()

# ---- added for rendering (the .blend has no active camera and no usable light): camera, sun
cam_auto = bpy.data.cameras.new('AutoCamera')
cam_auto.lens = 50.0
cam_auto.sensor_width = 36.0
cam_auto.clip_end = 1000.0
ob_auto_camera = bpy.data.objects.new('AutoCamera', cam_auto)
scene.collection.objects.link(ob_auto_camera)
ob_auto_camera.location = (0.368261, -0.447492, 0.321993)
ob_auto_camera.rotation_euler = (1.09748, -7.21219e-08, 0.694738)
scene.camera = ob_auto_camera
light_auto_sun = bpy.data.lights.new('AutoSun', 'SUN')
light_auto_sun.energy = 3.0
light_auto_sun.angle = 0.0523599
ob_auto_sun = bpy.data.objects.new('AutoSun', light_auto_sun)
scene.collection.objects.link(ob_auto_sun)
ob_auto_sun.rotation_euler = (0.872665, 0.174533, 0.523599)
bpy.context.view_layer.update()
